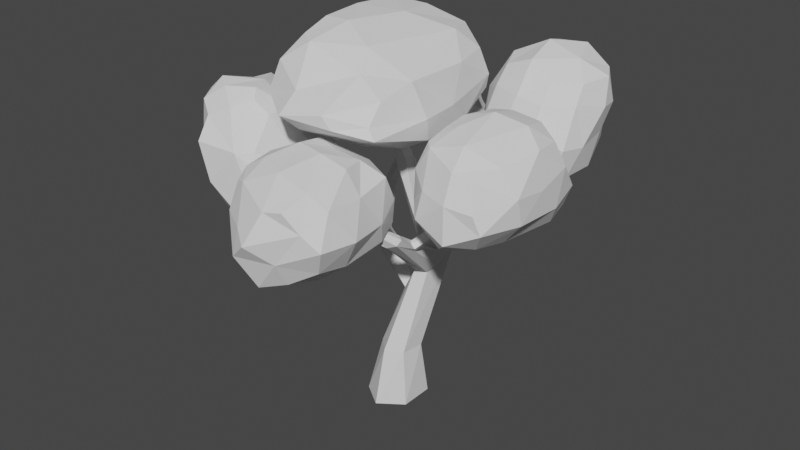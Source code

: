 # Source: Tree_2.blend  (saved by Blender 2.83.20; exported with 4.5.12 LTS)
import bpy
from mathutils import Matrix  # noqa: F401  (used for matrix-valued properties, if any)

bpy.ops.wm.read_factory_settings(use_empty=True)
scene = bpy.context.scene
scene.name = 'Scene'

# ---- collections
col_collection = bpy.data.collections.new('Collection'); scene.collection.children.link(col_collection)

# ---- world
world_world = bpy.data.worlds.new('World'); scene.world = world_world
world_world.use_nodes = True; world_world.node_tree.nodes.clear()
_N = world_world.node_tree.nodes; _L = world_world.node_tree.links
n0 = _N.new('ShaderNodeOutputWorld'); n0.name = 'World Output'; n0.location = (300, 300)
n1 = _N.new('ShaderNodeBackground'); n1.name = 'Background'; n1.location = (10, 300)
n1.inputs[0].default_value = (0.05088, 0.05088, 0.05088, 1.0)
_L.new(n1.outputs[0], n0.inputs[0])
n0.is_active_output = True
world_world.color = (0.05088, 0.05088, 0.05088)
world_world.use_sun_shadow = False
world_world.sun_shadow_jitter_overblur = 0.0

# ---- meshes
me_tree = bpy.data.meshes.new('Tree')
me_tree.from_pydata([(1.321e-08, 0.4424, 0.0), (-0.3831, 0.2212, 0.0), (-0.3831, -0.2212, 0.0), (5.189e-08, -0.4424, 0.0), (0.3831, -0.2212, 0.0), (0.3831, 0.2212, 0.0), (-0.1226, 0.1619, 0.8413), (-0.1731, -0.1306, 0.8413), (0.055, -0.3206, 0.8413), (0.3335, -0.218, 0.8413), (0.384, 0.07447, 0.8413), (0.1559, 0.2644, 0.8413), (0.1904, 0.2151, 2.318), (0.4021, 0.09024, 2.374), (0.5743, 0.1889, 2.344), (0.633, 0.415, 2.29), (0.5169, 0.5232, 2.244), (0.2565, 0.4718, 2.301), (0.09109, -0.1334, 3.669), (0.2137, -0.07708, 3.669), (0.2263, 0.05729, 3.669), (0.1162, 0.1354, 3.669), (-0.006429, 0.07905, 3.669), (-0.019, -0.05532, 3.669), (-0.1886, -0.2286, 4.502), (-0.1811, -0.165, 4.502), (-0.2324, -0.1268, 4.502), (-0.2912, -0.1521, 4.502), (-0.2987, -0.2156, 4.502), (-0.2474, -0.2539, 4.502), (0.3411, -0.01739, 2.062), (0.5169, 0.04504, 2.044), (0.8495, -0.7974, 3.073), (0.7736, -0.8797, 3.063), (0.8314, -0.9917, 2.981), (0.9526, -0.9408, 3.018), (0.9347, -0.8415, 3.053), (0.6244, 0.1217, 2.157), (0.3176, 0.01888, 2.185), (0.7758, -0.9487, 3.001), (0.398, -1.386, 3.513), (0.3747, -1.455, 3.468), (0.4159, -1.501, 3.442), (0.4662, -1.403, 3.538), (0.5126, -1.468, 3.52), (0.4832, -1.518, 3.454), (0.4307, 0.4864, 2.504), (0.549, 0.4208, 2.518), (0.996, 1.315, 3.017), (1.088, 1.308, 2.966), (0.9922, 1.181, 3.065), (1.091, 1.183, 3.019), (0.737, -0.4733, 2.828), (0.8469, -0.5207, 2.757), (0.7143, -0.4098, 2.747), (0.7959, -0.4655, 2.683), (1.206, -0.05462, 3.228), (1.241, -0.1035, 3.213), (1.273, -0.006, 3.165), (1.309, -0.05709, 3.158), (0.0799, 0.4051, 1.7), (0.07224, 0.2569, 1.677), (-0.07603, 0.2612, 1.437), (-0.0101, 0.4035, 1.425), (-0.7034, 0.3233, 2.237), (-0.5392, 0.3912, 2.269), (-0.4988, 0.2556, 2.318), (-0.6719, 0.2447, 2.315), (-0.04553, 0.1798, 1.568), (-0.5927, 0.2172, 2.361), (-0.6171, 0.3878, 2.227), (0.1035, 0.4527, 1.535), (-0.7461, 0.6639, 2.789), (-0.6902, 0.6398, 2.819), (-0.706, 0.532, 2.855), (-0.7764, 0.5161, 2.876), (-0.8406, 0.5513, 2.848), (-0.8267, 0.6476, 2.799), (0.4289, 0.555, 2.38), (0.9638, 1.253, 3.053), (1.117, 1.247, 2.974), (0.6534, 0.4102, 2.385), (1.204, 1.566, 3.75), (1.256, 1.629, 3.751), (1.222, 1.51, 3.738), (1.306, 1.614, 3.745), (1.329, 1.554, 3.739), (1.279, 1.487, 3.729), (-0.7229, 1.049, 3.495), (-0.6875, 1.056, 3.502), (-0.6553, 1.005, 3.515), (-0.6769, 0.9761, 3.535), (-0.7189, 0.9706, 3.531), (-0.7502, 1.016, 3.51), (0.7901, -0.521, 2.806), (1.286, -0.0958, 3.178), (1.226, -0.006981, 3.207), (0.7595, -0.3988, 2.704), (1.531, 0.002974, 3.608), (1.56, 0.0001902, 3.586), (1.537, 0.06173, 3.595), (1.569, 0.0561, 3.576), (1.573, 0.02819, 3.573), (1.523, 0.03379, 3.614), (-0.5483, 0.1009, 2.252), (-0.6274, 0.128, 2.199), (-1.054, -0.4407, 2.737), (-1.081, -0.4791, 2.677), (-0.9657, -0.5046, 2.761), (-0.9867, -0.5457, 2.68), (-0.5325, 0.1409, 2.317), (-1.001, -0.4567, 2.762), (-0.6801, 0.184, 2.22), (-1.051, -0.5291, 2.659), (-1.303, -0.9215, 3.355), (-1.266, -0.9484, 3.348), (-1.299, -0.8882, 3.371), (-1.233, -0.9369, 3.361), (-1.225, -0.8976, 3.374), (-1.273, -0.8709, 3.39), (-0.5943, -0.5002, 4.148), (-0.3443, -1.601, 4.631), (-1.307, -0.3949, 4.835), (-0.472, -1.208, 4.296), (-0.9835, -0.99, 4.438), (-0.9958, -1.214, 4.688), (-1.119, -0.4838, 4.452), (-0.3344, -1.344, 4.865), (-0.4847, -0.3729, 5.428), (-1.17, -0.3106, 5.156), (-0.5821, -0.9084, 5.287), (-0.8505, -0.7532, 5.304), (-0.904, -0.3644, 5.409), (-0.9554, -1.065, 5.043), (-0.7309, 0.1992, 4.189), (-1.398, 0.3451, 4.929), (-0.4137, 1.316, 4.787), (-1.204, 0.2403, 4.514), (-1.089, 0.9991, 4.939), (-0.7457, 1.247, 4.573), (-0.2071, 0.3237, 5.412), (-0.44, 1.176, 5.074), (-1.207, 0.2792, 5.208), (-0.3614, 0.8744, 5.352), (-0.8359, 0.7281, 5.412), (-1.021, 0.8505, 5.204), (-0.8933, 0.1446, 5.445), (-0.0485, -0.5498, 3.937), (0.9458, -0.4086, 4.209), (0.4027, -1.455, 4.562), (0.5279, -0.4139, 4.0), (0.5221, -1.193, 4.412), (0.9173, -1.255, 4.476), (0.06047, -1.298, 4.406), (0.07567, -0.5871, 5.259), (0.2897, -1.496, 4.732), (1.004, -0.4857, 4.515), (0.2949, -0.9033, 5.046), (0.7649, -1.01, 4.847), (0.7969, -1.228, 4.613), (0.7815, -0.5189, 4.944), (-0.09336, 0.2563, 4.056), (-0.01738, 1.385, 4.48), (0.7667, 0.459, 4.184), (-0.04484, 1.009, 4.238), (0.4052, 0.9786, 4.136), (0.62, 1.01, 4.373), (0.5138, 0.5223, 4.012), (0.4631, 0.556, 5.242), (0.873, 0.1024, 4.472), (0.1272, 1.219, 4.899), (0.8439, 0.2677, 4.964), (0.6924, 0.7762, 4.982), (0.8465, 0.7961, 4.66), (0.2528, 0.9603, 5.191), (0.1052, -2.03, 2.899), (-0.04199, -2.57, 3.335), (-0.61, -1.884, 3.359), (0.1741, -2.403, 2.916), (-0.2768, -2.223, 3.061), (-0.3843, -2.311, 3.269), (-0.3628, -1.928, 3.007), (-0.005923, -2.506, 3.688), (-0.2068, -1.909, 4.277), (-0.5883, -1.991, 3.8), (-0.237, -2.227, 4.074), (-0.4274, -2.157, 4.013), (-0.4786, -1.989, 4.115), (-0.4329, -2.297, 3.692), (0.03857, -1.501, 2.858), (-0.682, -1.444, 3.391), (0.02391, -0.7211, 3.676), (-0.421, -1.5, 3.037), (-0.413, -0.8028, 3.423), (-0.4851, -0.9714, 3.563), (-0.1527, -0.7208, 3.327), (-0.02069, -1.562, 4.367), (-0.07732, -0.8674, 3.967), (-0.5821, -1.685, 3.719), (-0.1137, -1.18, 4.272), (-0.4364, -1.23, 4.144), (-0.5099, -1.112, 3.86), (-0.4927, -1.615, 4.172), (0.5256, -1.815, 2.837), (1.162, -1.772, 3.511), (0.5231, -2.429, 3.32), (0.9147, -1.723, 3.105), (0.9069, -2.118, 3.192), (1.075, -2.22, 3.537), (0.5355, -2.261, 3.003), (0.235, -2.089, 4.253), (0.2277, -2.636, 3.559), (1.009, -2.037, 3.954), (0.4104, -2.472, 3.973), (0.6759, -2.416, 4.007), (0.865, -2.321, 3.75), (0.7915, -2.157, 4.174), (0.4772, -1.347, 2.969), (0.3925, -0.6378, 3.492), (1.013, -1.234, 3.462), (0.4402, -0.837, 3.211), (0.7897, -0.8523, 3.261), (0.8656, -0.8922, 3.607), (0.8987, -1.13, 3.155), (0.4695, -1.666, 4.387), (1.01, -1.566, 3.94), (0.3734, -0.8441, 3.981), (0.8579, -1.631, 4.272), (0.7357, -1.311, 4.237), (0.9521, -1.112, 4.002), (0.3278, -1.342, 4.292), (1.489, -0.2517, 3.152), (1.335, -1.014, 3.529), (0.9254, -0.1379, 3.715), (1.403, -0.7567, 3.131), (1.102, -0.5244, 3.344), (1.012, -0.7088, 3.586), (1.072, -0.2099, 3.339), (1.4, -0.9598, 3.885), (1.423, -0.3745, 4.494), (0.984, -0.1838, 4.087), (1.269, -0.7143, 4.307), (1.105, -0.5564, 4.297), (1.138, -0.2748, 4.393), (1.017, -0.6943, 3.973), (1.482, 0.2206, 3.156), (0.9504, 0.3183, 3.786), (1.773, 0.8003, 3.84), (1.118, 0.2892, 3.377), (1.305, 0.8226, 3.614), (1.239, 0.6609, 3.841), (1.529, 0.8588, 3.418), (1.7, -0.05581, 4.624), (1.701, 0.6505, 4.134), (1.032, 0.1822, 4.135), (1.675, 0.318, 4.515), (1.323, 0.3505, 4.446), (1.233, 0.519, 4.135), (1.189, -0.02653, 4.463), (1.851, -0.4102, 3.054), (2.582, -0.5257, 3.584), (1.912, -1.139, 3.397), (2.279, -0.4626, 3.265), (2.178, -0.8522, 3.313), (2.397, -1.033, 3.614), (1.725, -0.9991, 3.247), (1.789, -0.6765, 4.437), (1.874, -1.101, 3.874), (2.584, -0.6076, 3.952), (1.858, -0.9538, 4.227), (2.262, -0.9312, 4.17), (2.294, -1.062, 3.851), (2.35, -0.6538, 4.294), (1.951, 0.1271, 3.183), (2.082, 0.7654, 3.615), (2.606, 0.1015, 3.561), (2.059, 0.6933, 3.3), (2.395, 0.5267, 3.381), (2.539, 0.4975, 3.683), (2.424, 0.2427, 3.273), (2.21, -0.03527, 4.558), (2.62, -0.2052, 3.916), (2.112, 0.6078, 4.08), (2.519, -0.1853, 4.383), (2.454, 0.1905, 4.343), (2.616, 0.2219, 4.053), (2.131, 0.3055, 4.477), (1.149, 1.015, 4.364), (1.111, 1.709, 4.917), (0.3687, 1.37, 4.231), (1.176, 1.258, 4.785), (0.7392, 1.287, 4.635), (0.6196, 1.558, 4.709), (0.6833, 1.151, 4.379), (1.05, 1.985, 4.83), (0.7232, 2.183, 3.978), (0.3061, 1.648, 4.066), (0.7108, 2.15, 4.329), (0.5395, 2.0, 4.291), (0.4724, 1.988, 4.03), (0.5812, 1.83, 4.58), (1.076, 0.8942, 4.035), (0.3711, 1.24, 3.806), (1.058, 1.252, 3.103), (0.6121, 1.008, 3.97), (0.6944, 1.047, 3.365), (0.5528, 1.217, 3.417), (0.9611, 0.9688, 3.338), (0.893, 2.161, 3.55), (0.9777, 1.466, 3.141), (0.349, 1.548, 3.741), (0.8566, 1.824, 3.209), (0.4151, 1.786, 3.388), (0.4331, 1.509, 3.416), (0.4544, 1.898, 3.711), (1.589, 0.9842, 4.322), (2.107, 1.705, 4.195), (1.665, 1.67, 4.772), (1.924, 1.306, 4.302), (1.899, 1.461, 4.53), (2.027, 1.85, 4.552), (1.58, 1.18, 4.586), (1.137, 2.386, 4.126), (1.452, 2.107, 4.828), (2.034, 1.989, 4.167), (1.372, 2.297, 4.347), (1.732, 2.304, 4.365), (1.846, 2.102, 4.571), (1.71, 2.333, 4.039), (1.556, 0.8294, 3.957), (1.493, 1.095, 3.198), (2.057, 1.334, 3.75), (1.537, 0.9053, 3.464), (1.854, 1.019, 3.47), (1.927, 1.182, 3.355), (1.96, 1.031, 3.778), (1.503, 2.091, 3.405), (1.968, 1.837, 3.788), (1.34, 1.6, 2.962), (1.819, 2.073, 3.589), (1.718, 1.926, 3.269), (1.953, 1.64, 3.357), (1.406, 1.845, 3.154), (-0.2615, 1.742, 4.003), (0.1827, 1.282, 3.471), (-0.3474, 1.96, 3.411), (0.1808, 1.535, 3.732), (0.02549, 1.803, 3.602), (0.02577, 1.582, 3.298), (-0.255, 1.947, 3.691), (-0.1869, 1.154, 3.257), (-0.9726, 1.327, 3.133), (-0.7366, 1.836, 3.259), (-0.6586, 1.329, 3.088), (-0.6936, 1.528, 3.091), (-0.9264, 1.654, 3.146), (-0.3642, 1.554, 3.139), (-0.5234, 1.872, 4.23), (-0.6512, 2.137, 3.623), (-1.365, 1.693, 4.12), (-0.5303, 2.082, 3.93), (-0.9685, 2.101, 3.997), (-1.049, 2.02, 3.854), (-0.9747, 2.01, 4.251), (-1.333, 1.35, 3.358), (-1.467, 1.696, 3.783), (-0.9306, 1.932, 3.372), (-1.606, 1.574, 3.517), (-1.378, 1.816, 3.376), (-1.204, 1.947, 3.542), (-1.105, 1.668, 3.194), (-0.271, 1.489, 4.217), (-0.6542, 0.8535, 4.2), (0.08216, 1.038, 3.723), (-0.4787, 1.163, 4.283), (-0.1614, 1.037, 4.056), (-0.3162, 0.7534, 3.961), (0.181, 1.32, 3.895), (-0.8766, 0.996, 3.268), (-0.07132, 0.8922, 3.513), (-0.7544, 0.7148, 3.973), (-0.6601, 0.8866, 3.383), (-0.6207, 0.668, 3.581), (-0.3934, 0.7094, 3.752), (-0.8673, 0.701, 3.616), (-0.7311, 1.598, 4.337), (-1.406, 1.573, 4.331), (-0.9836, 1.099, 4.384), (-1.125, 1.624, 4.386), (-1.137, 1.4, 4.492), (-1.288, 1.197, 4.369), (-0.9097, 1.308, 4.487), (-1.411, 0.9978, 3.61), (-0.9623, 0.8925, 4.111), (-1.607, 1.303, 4.052), (-1.226, 0.7802, 3.788), (-1.456, 0.9266, 3.892), (-1.326, 0.9561, 4.126), (-1.589, 1.188, 3.735), (-1.804, -1.541, 3.558), (-1.148, -1.685, 3.996), (-1.924, -1.514, 4.477), (-1.561, -1.765, 3.534), (-1.711, -1.785, 4.051), (-1.679, -1.637, 4.359), (-1.962, -1.535, 3.995), (-0.9961, -1.5, 3.959), (-1.049, -0.9249, 4.395), (-1.665, -1.375, 4.656), (-0.9938, -1.243, 4.368), (-1.187, -1.304, 4.544), (-1.305, -1.179, 4.647), (-1.355, -1.542, 4.486), (-2.031, -1.226, 3.433), (-2.142, -1.247, 4.493), (-2.052, -0.5019, 3.886), (-2.277, -1.14, 3.844), (-2.287, -0.7918, 4.198), (-2.169, -0.8492, 4.354), (-2.275, -0.7211, 3.901), (-1.222, -0.4926, 4.235), (-1.931, -0.4864, 4.116), (-1.874, -1.251, 4.705), (-1.639, -0.3599, 4.318), (-1.692, -0.6442, 4.599), (-1.904, -0.7645, 4.531), (-1.451, -0.9328, 4.648), (-1.566, -1.545, 3.126), (-1.048, -0.7872, 2.704), (-0.8865, -1.558, 3.15), (-1.366, -1.092, 2.804), (-1.075, -1.309, 2.856), (-0.7818, -1.06, 2.796), (-1.246, -1.66, 3.176), (-0.7941, -0.8291, 3.954), (-0.6911, -1.391, 3.441), (-0.8148, -0.6662, 2.884), (-0.699, -0.9468, 3.684), (-0.5522, -0.8563, 3.269), (-0.6361, -1.042, 3.043), (-0.6531, -0.6117, 3.318), (-1.761, -1.206, 3.15), (-2.006, -0.4116, 3.415), (-1.46, -0.5213, 2.771), (-2.017, -0.8484, 3.335), (-1.83, -0.5304, 2.938), (-1.617, -0.2988, 2.971), (-1.71, -0.7105, 2.809), (-1.057, -0.1672, 3.707), (-1.109, -0.5047, 2.919), (-1.641, -0.2399, 3.388), (-0.8997, -0.2452, 3.283), (-1.155, -0.0973, 3.338), (-1.265, -0.1502, 3.054), (-1.38, -0.105, 3.709)], [], [(3, 8, 2), (1, 6, 0), (0, 11, 5), (4, 9, 3), (2, 7, 1), (5, 10, 4), (62, 11, 6), (10, 15, 9), (8, 30, 7), (16, 10, 71), (15, 14, 37), (12, 61, 30), (46, 79, 78), (20, 13, 14), (23, 22, 46), (14, 47, 20), (13, 18, 12), (12, 23, 17), (21, 26, 20), (25, 18, 19), (24, 23, 18), (22, 27, 21), (26, 19, 20), (23, 28, 22), (45, 39, 34), (31, 34, 30), (33, 52, 54), (97, 55, 37), (34, 38, 30), (55, 53, 35), (39, 13, 38), (39, 41, 33), (32, 43, 36), (43, 35, 36), (33, 40, 32), (44, 34, 35), (51, 87, 50), (46, 21, 47), (16, 49, 15), (47, 50, 46), (49, 81, 15), (59, 102, 95), (32, 53, 94), (53, 95, 94), (52, 56, 54), (56, 97, 54), (58, 53, 55), (75, 67, 69), (12, 60, 61), (105, 112, 64), (110, 104, 66), (60, 66, 61), (63, 70, 71), (93, 72, 77), (69, 111, 110), (70, 60, 71), (64, 72, 70), (72, 65, 70), (74, 69, 66), (67, 77, 64), (65, 74, 66), (48, 78, 79), (51, 81, 80), (84, 48, 79), (49, 85, 80), (80, 86, 51), (87, 79, 50), (82, 49, 48), (92, 77, 76), (73, 90, 74), (74, 91, 75), (75, 92, 76), (88, 73, 72), (57, 94, 95), (58, 97, 96), (57, 98, 56), (98, 96, 56), (95, 99, 57), (96, 100, 58), (100, 59, 58), (109, 117, 113), (105, 68, 104), (104, 109, 105), (67, 106, 69), (105, 113, 112), (111, 104, 110), (107, 112, 113), (115, 106, 107), (116, 108, 111), (108, 118, 109), (113, 115, 107), (114, 111, 106), (155, 121, 149), (169, 148, 163), (140, 154, 168), (129, 135, 122), (136, 170, 162), (120, 124, 126), (125, 123, 121), (126, 125, 122), (130, 133, 127), (128, 131, 130), (129, 131, 132), (137, 139, 134), (138, 137, 135), (139, 138, 136), (140, 144, 146), (145, 143, 141), (142, 144, 145), (147, 151, 153), (148, 151, 150), (149, 151, 152), (157, 160, 154), (155, 158, 157), (156, 158, 159), (164, 167, 161), (166, 164, 162), (167, 166, 163), (168, 172, 174), (173, 171, 169), (170, 172, 173), (134, 126, 137), (137, 122, 135), (127, 125, 121), (133, 122, 125), (128, 146, 132), (146, 129, 132), (141, 138, 145), (145, 135, 142), (134, 164, 161), (164, 136, 162), (140, 174, 143), (174, 141, 143), (163, 173, 169), (166, 170, 173), (161, 150, 147), (150, 163, 148), (168, 160, 171), (160, 169, 171), (149, 159, 155), (152, 156, 159), (147, 123, 120), (153, 121, 123), (154, 130, 157), (157, 127, 155), (161, 120, 134), (211, 176, 205), (225, 204, 219), (196, 210, 224), (177, 198, 190), (191, 226, 218), (175, 179, 181), (176, 179, 178), (181, 180, 177), (185, 188, 182), (187, 185, 183), (184, 186, 187), (192, 195, 189), (190, 193, 192), (195, 194, 191), (196, 200, 202), (197, 200, 199), (202, 201, 198), (203, 207, 209), (204, 207, 206), (205, 207, 208), (213, 216, 210), (215, 213, 211), (216, 215, 212), (220, 223, 217), (218, 221, 220), (219, 221, 222), (224, 228, 230), (225, 228, 227), (226, 228, 229), (189, 181, 192), (192, 177, 190), (176, 188, 180), (188, 177, 180), (183, 202, 187), (187, 198, 184), (197, 194, 201), (201, 190, 198), (189, 220, 217), (195, 218, 220), (196, 230, 199), (199, 226, 197), (219, 229, 225), (222, 226, 229), (217, 206, 203), (206, 219, 204), (224, 216, 227), (227, 212, 225), (205, 215, 211), (208, 212, 215), (175, 209, 178), (178, 205, 176), (210, 185, 213), (213, 182, 211), (189, 203, 175), (267, 232, 261), (281, 260, 275), (252, 266, 280), (233, 254, 246), (247, 282, 274), (231, 235, 237), (232, 235, 234), (237, 236, 233), (241, 244, 238), (239, 242, 241), (240, 242, 243), (248, 251, 245), (250, 248, 246), (247, 249, 250), (252, 256, 258), (253, 256, 255), (254, 256, 257), (259, 263, 265), (260, 263, 262), (261, 263, 264), (269, 272, 266), (267, 270, 269), (268, 270, 271), (276, 279, 273), (274, 277, 276), (279, 278, 275), (280, 284, 286), (285, 283, 281), (282, 284, 285), (245, 237, 248), (248, 233, 246), (238, 236, 232), (244, 233, 236), (239, 258, 243), (258, 240, 243), (253, 250, 257), (257, 246, 254), (245, 276, 273), (251, 274, 276), (252, 286, 255), (286, 253, 255), (275, 285, 281), (278, 282, 285), (273, 262, 259), (262, 275, 260), (280, 272, 283), (283, 268, 281), (267, 264, 271), (264, 268, 271), (259, 234, 231), (265, 232, 234), (266, 241, 269), (269, 238, 267), (273, 231, 245), (323, 288, 317), (337, 316, 331), (308, 322, 336), (296, 302, 289), (303, 338, 330), (287, 291, 293), (288, 291, 290), (293, 292, 289), (297, 300, 294), (295, 298, 297), (296, 298, 299), (304, 307, 301), (302, 305, 304), (307, 306, 303), (308, 312, 314), (313, 311, 309), (310, 312, 313), (318, 321, 315), (316, 319, 318), (317, 319, 320), (325, 328, 322), (327, 325, 323), (324, 326, 327), (332, 335, 329), (330, 333, 332), (335, 334, 331), (336, 340, 342), (341, 339, 337), (338, 340, 341), (301, 293, 304), (304, 289, 302), (294, 292, 288), (300, 289, 292), (295, 314, 299), (314, 296, 299), (309, 306, 313), (313, 302, 310), (301, 332, 329), (307, 330, 332), (308, 342, 311), (342, 309, 311), (331, 341, 337), (341, 330, 338), (315, 335, 318), (318, 331, 316), (336, 328, 339), (328, 337, 339), (317, 327, 323), (320, 324, 327), (287, 321, 290), (290, 317, 288), (322, 297, 325), (325, 294, 323), (301, 315, 287), (379, 344, 373), (393, 372, 387), (364, 378, 392), (352, 358, 345), (359, 394, 386), (343, 347, 349), (348, 346, 344), (345, 347, 348), (353, 356, 350), (351, 354, 353), (352, 354, 355), (357, 361, 363), (358, 361, 360), (363, 362, 359), (364, 368, 370), (365, 368, 367), (370, 369, 366), (371, 375, 377), (372, 375, 374), (373, 375, 376), (381, 384, 378), (383, 381, 379), (380, 382, 383), (388, 391, 385), (386, 389, 388), (387, 389, 390), (392, 396, 398), (397, 395, 393), (394, 396, 397), (343, 360, 357), (349, 358, 360), (350, 348, 344), (356, 345, 348), (351, 370, 355), (355, 366, 352), (365, 362, 369), (362, 366, 369), (385, 363, 388), (388, 359, 386), (364, 398, 367), (398, 365, 367), (387, 397, 393), (390, 394, 397), (385, 374, 371), (374, 387, 372), (392, 384, 395), (395, 380, 393), (379, 376, 383), (376, 380, 383), (343, 377, 346), (377, 344, 346), (378, 353, 381), (381, 350, 379), (357, 371, 343), (435, 400, 429), (449, 428, 443), (420, 434, 448), (401, 422, 414), (415, 450, 442), (399, 403, 405), (400, 403, 402), (405, 404, 401), (409, 412, 406), (411, 409, 407), (412, 411, 408), (416, 419, 413), (414, 417, 416), (419, 418, 415), (420, 424, 426), (425, 423, 421), (426, 425, 422), (427, 431, 433), (428, 431, 430), (429, 431, 432), (437, 440, 434), (435, 438, 437), (436, 438, 439), (444, 447, 441), (442, 445, 444), (443, 445, 446), (448, 452, 454), (453, 451, 449), (450, 452, 453), (413, 405, 416), (405, 414, 416), (400, 412, 404), (404, 408, 401), (407, 426, 411), (426, 408, 411), (421, 418, 425), (425, 414, 422), (413, 444, 441), (419, 442, 444), (420, 454, 423), (454, 421, 423), (443, 453, 449), (446, 450, 453), (441, 430, 427), (430, 443, 428), (448, 440, 451), (451, 436, 449), (429, 439, 435), (432, 436, 439), (427, 402, 399), (402, 429, 400), (434, 409, 437), (437, 406, 435), (441, 399, 413), (3, 9, 8), (1, 7, 6), (0, 6, 11), (4, 10, 9), (2, 8, 7), (5, 11, 10), (62, 63, 11), (10, 16, 15), (8, 31, 30), (10, 11, 63), (71, 60, 16), (60, 17, 16), (10, 63, 71), (8, 9, 31), (9, 15, 31), (31, 15, 37), (6, 7, 62), (7, 30, 68), (38, 13, 12), (7, 68, 62), (30, 38, 12), (68, 30, 61), (46, 50, 79), (20, 19, 13), (16, 17, 78), (17, 23, 46), (78, 17, 46), (14, 15, 81), (81, 47, 14), (47, 21, 20), (13, 19, 18), (12, 18, 23), (21, 27, 26), (25, 24, 18), (24, 29, 23), (22, 28, 27), (26, 25, 19), (23, 29, 28), (45, 42, 39), (31, 35, 34), (14, 13, 54), (13, 33, 54), (33, 32, 52), (37, 14, 97), (14, 54, 97), (34, 39, 38), (53, 36, 35), (35, 31, 55), (31, 37, 55), (39, 33, 13), (39, 42, 41), (32, 40, 43), (43, 44, 35), (33, 41, 40), (44, 45, 34), (51, 86, 87), (46, 22, 21), (16, 48, 49), (47, 51, 50), (49, 80, 81), (59, 101, 102), (94, 52, 32), (32, 36, 53), (53, 59, 95), (52, 57, 56), (56, 96, 97), (58, 59, 53), (75, 76, 67), (12, 17, 60), (63, 62, 64), (62, 105, 64), (112, 67, 64), (68, 61, 104), (61, 66, 104), (66, 69, 110), (60, 65, 66), (63, 64, 70), (93, 88, 72), (69, 106, 111), (70, 65, 60), (64, 77, 72), (72, 73, 65), (74, 75, 69), (67, 76, 77), (65, 73, 74), (48, 16, 78), (51, 47, 81), (84, 82, 48), (49, 83, 85), (80, 85, 86), (87, 84, 79), (82, 83, 49), (92, 93, 77), (73, 89, 90), (74, 90, 91), (75, 91, 92), (88, 89, 73), (57, 52, 94), (58, 55, 97), (57, 99, 98), (98, 103, 96), (95, 102, 99), (96, 103, 100), (100, 101, 59), (109, 118, 117), (105, 62, 68), (104, 108, 109), (67, 107, 106), (105, 109, 113), (111, 108, 104), (107, 67, 112), (115, 114, 106), (116, 119, 108), (108, 119, 118), (113, 117, 115), (114, 116, 111), (155, 127, 121), (169, 156, 148), (140, 128, 154), (129, 142, 135), (136, 141, 170), (120, 123, 124), (125, 124, 123), (126, 124, 125), (130, 131, 133), (128, 132, 131), (129, 133, 131), (137, 138, 139), (140, 143, 144), (145, 144, 143), (142, 146, 144), (147, 150, 151), (148, 152, 151), (149, 153, 151), (157, 158, 160), (155, 159, 158), (156, 160, 158), (164, 165, 167), (166, 165, 164), (167, 165, 166), (168, 171, 172), (173, 172, 171), (170, 174, 172), (134, 120, 126), (137, 126, 122), (127, 133, 125), (133, 129, 122), (128, 140, 146), (146, 142, 129), (141, 136, 138), (145, 138, 135), (134, 139, 164), (164, 139, 136), (140, 168, 174), (174, 170, 141), (163, 166, 173), (166, 162, 170), (161, 167, 150), (150, 167, 163), (168, 154, 160), (160, 156, 169), (149, 152, 159), (152, 148, 156), (147, 153, 123), (153, 149, 121), (154, 128, 130), (157, 130, 127), (161, 147, 120), (211, 182, 176), (225, 212, 204), (196, 183, 210), (177, 184, 198), (191, 197, 226), (175, 178, 179), (176, 180, 179), (181, 179, 180), (185, 186, 188), (187, 186, 185), (184, 188, 186), (192, 193, 195), (190, 194, 193), (195, 193, 194), (196, 199, 200), (197, 201, 200), (202, 200, 201), (203, 206, 207), (204, 208, 207), (205, 209, 207), (213, 214, 216), (215, 214, 213), (216, 214, 215), (220, 221, 223), (218, 222, 221), (219, 223, 221), (224, 227, 228), (225, 229, 228), (226, 230, 228), (189, 175, 181), (192, 181, 177), (176, 182, 188), (188, 184, 177), (183, 196, 202), (187, 202, 198), (197, 191, 194), (201, 194, 190), (189, 195, 220), (195, 191, 218), (196, 224, 230), (199, 230, 226), (219, 222, 229), (222, 218, 226), (217, 223, 206), (206, 223, 219), (224, 210, 216), (227, 216, 212), (205, 208, 215), (208, 204, 212), (175, 203, 209), (178, 209, 205), (210, 183, 185), (213, 185, 182), (189, 217, 203), (267, 238, 232), (281, 268, 260), (252, 239, 266), (233, 240, 254), (247, 253, 282), (231, 234, 235), (232, 236, 235), (237, 235, 236), (241, 242, 244), (239, 243, 242), (240, 244, 242), (248, 249, 251), (250, 249, 248), (247, 251, 249), (252, 255, 256), (253, 257, 256), (254, 258, 256), (259, 262, 263), (260, 264, 263), (261, 265, 263), (269, 270, 272), (267, 271, 270), (268, 272, 270), (276, 277, 279), (274, 278, 277), (279, 277, 278), (280, 283, 284), (285, 284, 283), (282, 286, 284), (245, 231, 237), (248, 237, 233), (238, 244, 236), (244, 240, 233), (239, 252, 258), (258, 254, 240), (253, 247, 250), (257, 250, 246), (245, 251, 276), (251, 247, 274), (252, 280, 286), (286, 282, 253), (275, 278, 285), (278, 274, 282), (273, 279, 262), (262, 279, 275), (280, 266, 272), (283, 272, 268), (267, 261, 264), (264, 260, 268), (259, 265, 234), (265, 261, 232), (266, 239, 241), (269, 241, 238), (273, 259, 231), (323, 294, 288), (337, 324, 316), (308, 295, 322), (296, 310, 302), (303, 309, 338), (287, 290, 291), (288, 292, 291), (293, 291, 292), (297, 298, 300), (295, 299, 298), (296, 300, 298), (304, 305, 307), (302, 306, 305), (307, 305, 306), (308, 311, 312), (313, 312, 311), (310, 314, 312), (318, 319, 321), (316, 320, 319), (317, 321, 319), (325, 326, 328), (327, 326, 325), (324, 328, 326), (332, 333, 335), (330, 334, 333), (335, 333, 334), (336, 339, 340), (341, 340, 339), (338, 342, 340), (301, 287, 293), (304, 293, 289), (294, 300, 292), (300, 296, 289), (295, 308, 314), (314, 310, 296), (309, 303, 306), (313, 306, 302), (301, 307, 332), (307, 303, 330), (308, 336, 342), (342, 338, 309), (331, 334, 341), (341, 334, 330), (315, 329, 335), (318, 335, 331), (336, 322, 328), (328, 324, 337), (317, 320, 327), (320, 316, 324), (287, 315, 321), (290, 321, 317), (322, 295, 297), (325, 297, 294), (301, 329, 315), (379, 350, 344), (393, 380, 372), (364, 351, 378), (352, 366, 358), (359, 365, 394), (343, 346, 347), (348, 347, 346), (345, 349, 347), (353, 354, 356), (351, 355, 354), (352, 356, 354), (357, 360, 361), (358, 362, 361), (363, 361, 362), (364, 367, 368), (365, 369, 368), (370, 368, 369), (371, 374, 375), (372, 376, 375), (373, 377, 375), (381, 382, 384), (383, 382, 381), (380, 384, 382), (388, 389, 391), (386, 390, 389), (387, 391, 389), (392, 395, 396), (397, 396, 395), (394, 398, 396), (343, 349, 360), (349, 345, 358), (350, 356, 348), (356, 352, 345), (351, 364, 370), (355, 370, 366), (365, 359, 362), (362, 358, 366), (385, 357, 363), (388, 363, 359), (364, 392, 398), (398, 394, 365), (387, 390, 397), (390, 386, 394), (385, 391, 374), (374, 391, 387), (392, 378, 384), (395, 384, 380), (379, 373, 376), (376, 372, 380), (343, 371, 377), (377, 373, 344), (378, 351, 353), (381, 353, 350), (357, 385, 371), (435, 406, 400), (449, 436, 428), (420, 407, 434), (401, 408, 422), (415, 421, 450), (399, 402, 403), (400, 404, 403), (405, 403, 404), (409, 410, 412), (411, 410, 409), (412, 410, 411), (416, 417, 419), (414, 418, 417), (419, 417, 418), (420, 423, 424), (425, 424, 423), (426, 424, 425), (427, 430, 431), (428, 432, 431), (429, 433, 431), (437, 438, 440), (435, 439, 438), (436, 440, 438), (444, 445, 447), (442, 446, 445), (443, 447, 445), (448, 451, 452), (453, 452, 451), (450, 454, 452), (413, 399, 405), (405, 401, 414), (400, 406, 412), (404, 412, 408), (407, 420, 426), (426, 422, 408), (421, 415, 418), (425, 418, 414), (413, 419, 444), (419, 415, 442), (420, 448, 454), (454, 450, 421), (443, 446, 453), (446, 442, 450), (441, 447, 430), (430, 447, 443), (448, 434, 440), (451, 440, 436), (429, 432, 439), (432, 428, 436), (427, 433, 402), (402, 433, 429), (434, 407, 409), (437, 409, 406), (441, 427, 399)])
_uv = me_tree.uv_layers.new(name='UVMap')
_uv.uv.foreach_set('vector', [0.03506, 0.7084, 0.03591, 0.7129, 0.03744, 0.708, 0.02615, 0.711, 0.02882, 0.7157, 0.02837, 0.7102, 0.02837, 0.7102, 0.03076, 0.7151, 0.0306, 0.7097, 0.03279, 0.7091, 0.03434, 0.7136, 0.03506, 0.7084, 0.02403, 0.7123, 0.02712, 0.7163, 0.02615, 0.711, 0.0306, 0.7097, 0.03271, 0.7144, 0.03279, 0.7091, 0.03022, 0.7189, 0.03076, 0.7151, 0.02882, 0.7157, 0.03271, 0.7144, 0.03506, 0.7225, 0.03434, 0.7136, 0.02581, 0.7174, 0.02975, 0.7233, 0.02712, 0.7163, 0.03426, 0.7225, 0.03271, 0.7144, 0.03162, 0.7194, 0.03506, 0.7225, 0.03633, 0.7226, 0.03632, 0.7214, 0.03181, 0.7241, 0.03069, 0.7203, 0.02975, 0.7233, 0.04173, 0.6937, 0.04253, 0.7027, 0.04289, 0.6934, 0.03267, 0.7322, 0.03063, 0.725, 0.02948, 0.725, 0.03491, 0.7317, 0.03558, 0.7313, 0.03463, 0.7238, 0.03633, 0.7226, 0.03515, 0.7238, 0.03691, 0.7306, 0.03063, 0.725, 0.03418, 0.7319, 0.03181, 0.7241, 0.03181, 0.7241, 0.03491, 0.7317, 0.0331, 0.7233, 0.03619, 0.7308, 0.03744, 0.7361, 0.03691, 0.7306, 0.03581, 0.7367, 0.03418, 0.7319, 0.03341, 0.732, 0.03617, 0.7366, 0.03491, 0.7317, 0.03418, 0.7319, 0.03558, 0.7313, 0.03716, 0.7363, 0.03619, 0.7308, 0.03554, 0.7369, 0.03341, 0.732, 0.03267, 0.7322, 0.03491, 0.7317, 0.03686, 0.7365, 0.03558, 0.7313, 0.02063, 0.732, 0.02067, 0.7248, 0.02008, 0.725, 0.0165, 0.7132, 0.02008, 0.725, 0.01801, 0.7129, 0.02152, 0.7245, 0.02217, 0.7205, 0.02198, 0.7196, 0.0165, 0.7204, 0.01715, 0.7206, 0.01521, 0.7139, 0.02008, 0.725, 0.01906, 0.7131, 0.01801, 0.7129, 0.01715, 0.7206, 0.01716, 0.7215, 0.01897, 0.7249, 0.02067, 0.7248, 0.02059, 0.7136, 0.01906, 0.7131, 0.02067, 0.7248, 0.02171, 0.732, 0.02152, 0.7245, 0.01742, 0.7249, 0.01908, 0.732, 0.01818, 0.7248, 0.01908, 0.732, 0.01897, 0.7249, 0.01818, 0.7248, 0.02152, 0.7245, 0.02231, 0.7317, 0.02227, 0.7237, 0.01988, 0.732, 0.02008, 0.725, 0.01897, 0.7249, 0.04101, 0.7027, 0.0424, 0.709, 0.04189, 0.7026, 0.03463, 0.7238, 0.03619, 0.7308, 0.03515, 0.7238, 0.03711, 0.6937, 0.03991, 0.7032, 0.03858, 0.6934, 0.04071, 0.6939, 0.04189, 0.7026, 0.04173, 0.6937, 0.03991, 0.7032, 0.03935, 0.6938, 0.03858, 0.6934, 0.01888, 0.7079, 0.01465, 0.7085, 0.01906, 0.7083, 0.01742, 0.7249, 0.01716, 0.7215, 0.01665, 0.7218, 0.02579, 0.7077, 0.01906, 0.7083, 0.0259, 0.7084, 0.02588, 0.709, 0.01911, 0.7093, 0.02613, 0.7099, 0.01874, 0.7064, 0.02578, 0.706, 0.02577, 0.7055, 0.01881, 0.7074, 0.02579, 0.7077, 0.02613, 0.7067, 0.0403, 0.7275, 0.03917, 0.7226, 0.03846, 0.7229, 0.03181, 0.7241, 0.03154, 0.7203, 0.03069, 0.7203, 0.0382, 0.7213, 0.03873, 0.7218, 0.03998, 0.722, 0.04408, 0.721, 0.0444, 0.7205, 0.04294, 0.7211, 0.0419, 0.7137, 0.04294, 0.7211, 0.04305, 0.7137, 0.0397, 0.7126, 0.04076, 0.7215, 0.04103, 0.7126, 0.04312, 0.7332, 0.04233, 0.7269, 0.04169, 0.7271, 0.02786, 0.7427, 0.02722, 0.7334, 0.02681, 0.7427, 0.04076, 0.7215, 0.0419, 0.7137, 0.04103, 0.7126, 0.03998, 0.722, 0.04233, 0.7269, 0.04076, 0.7215, 0.04233, 0.7269, 0.04156, 0.7213, 0.04076, 0.7215, 0.04373, 0.7266, 0.0438, 0.7218, 0.04294, 0.7211, 0.03917, 0.7226, 0.04169, 0.7271, 0.03998, 0.722, 0.04156, 0.7213, 0.04373, 0.7266, 0.04294, 0.7211, 0.03914, 0.7034, 0.03598, 0.6946, 0.03853, 0.7035, 0.04101, 0.7027, 0.03935, 0.6938, 0.0404, 0.703, 0.0399, 0.7095, 0.03914, 0.7034, 0.03853, 0.7035, 0.03991, 0.7032, 0.0415, 0.7097, 0.0404, 0.703, 0.0404, 0.703, 0.04195, 0.7094, 0.04101, 0.7027, 0.0424, 0.709, 0.04253, 0.7027, 0.04189, 0.7026, 0.04038, 0.7096, 0.03991, 0.7032, 0.03914, 0.7034, 0.04265, 0.7333, 0.04169, 0.7271, 0.04087, 0.7273, 0.04287, 0.7269, 0.04418, 0.7331, 0.04373, 0.7266, 0.04373, 0.7266, 0.04448, 0.733, 0.04432, 0.7267, 0.0403, 0.7275, 0.04265, 0.7333, 0.04087, 0.7273, 0.04347, 0.7332, 0.04287, 0.7269, 0.04233, 0.7269, 0.01915, 0.7088, 0.0259, 0.7084, 0.01906, 0.7083, 0.01881, 0.7074, 0.02578, 0.706, 0.01871, 0.7068, 0.01915, 0.7088, 0.0147, 0.7091, 0.01911, 0.7093, 0.0144, 0.7073, 0.01871, 0.7068, 0.01874, 0.7064, 0.01906, 0.7083, 0.01469, 0.7088, 0.01915, 0.7088, 0.01871, 0.7068, 0.01453, 0.7079, 0.01881, 0.7074, 0.01453, 0.7079, 0.01888, 0.7079, 0.01881, 0.7074, 0.02568, 0.7335, 0.0256, 0.7249, 0.02498, 0.7335, 0.0382, 0.7213, 0.03739, 0.714, 0.03736, 0.7213, 0.02604, 0.7427, 0.02568, 0.7335, 0.02497, 0.7428, 0.02285, 0.7428, 0.02361, 0.7335, 0.02186, 0.7426, 0.02497, 0.7428, 0.02498, 0.7335, 0.02408, 0.7428, 0.02722, 0.7334, 0.02604, 0.7427, 0.02681, 0.7427, 0.02437, 0.7336, 0.02408, 0.7428, 0.02498, 0.7335, 0.02519, 0.7249, 0.02361, 0.7335, 0.02437, 0.7336, 0.02696, 0.7248, 0.0266, 0.7333, 0.02722, 0.7334, 0.0266, 0.7333, 0.02605, 0.725, 0.02568, 0.7335, 0.02498, 0.7335, 0.02519, 0.7249, 0.02437, 0.7336, 0.02732, 0.7247, 0.02722, 0.7334, 0.02786, 0.7334, 0.7701, 0.2055, 0.7717, 0.2076, 0.7692, 0.2056, 0.7684, 0.1981, 0.7666, 0.2, 0.7677, 0.1961, 0.7752, 0.1984, 0.7729, 0.2021, 0.7723, 0.1974, 0.7589, 0.2198, 0.7568, 0.2221, 0.7576, 0.2189, 0.7747, 0.1926, 0.7728, 0.1942, 0.7723, 0.1922, 0.7943, 0.2173, 0.7918, 0.2188, 0.7917, 0.2167, 0.7908, 0.2197, 0.7935, 0.2204, 0.7925, 0.2225, 0.7917, 0.2167, 0.7908, 0.2197, 0.79, 0.216, 0.762, 0.2178, 0.7602, 0.2169, 0.7624, 0.2149, 0.7622, 0.2203, 0.7608, 0.2184, 0.762, 0.2178, 0.7589, 0.2198, 0.7608, 0.2184, 0.7604, 0.22, 0.7919, 0.2137, 0.7938, 0.2094, 0.7943, 0.2142, 0.7915, 0.2099, 0.7919, 0.2137, 0.7901, 0.2128, 0.7938, 0.2094, 0.7915, 0.2099, 0.7938, 0.2077, 0.7624, 0.2237, 0.7594, 0.2242, 0.7599, 0.222, 0.7583, 0.2245, 0.7607, 0.2257, 0.7594, 0.227, 0.7583, 0.2221, 0.7594, 0.2242, 0.7583, 0.2245, 0.7802, 0.2127, 0.7783, 0.2091, 0.7803, 0.2091, 0.776, 0.2123, 0.7783, 0.2091, 0.7778, 0.2128, 0.779, 0.2079, 0.7783, 0.2091, 0.7766, 0.2085, 0.7714, 0.2031, 0.7699, 0.201, 0.7729, 0.2021, 0.7701, 0.2055, 0.7693, 0.2029, 0.7714, 0.2031, 0.7679, 0.2006, 0.7693, 0.2029, 0.7683, 0.2038, 0.7789, 0.2191, 0.7772, 0.2164, 0.7798, 0.2159, 0.776, 0.2187, 0.7789, 0.2191, 0.7783, 0.2209, 0.7772, 0.2164, 0.776, 0.2187, 0.776, 0.216, 0.7723, 0.1974, 0.7712, 0.1964, 0.773, 0.1958, 0.7701, 0.1959, 0.7704, 0.198, 0.7684, 0.1981, 0.7728, 0.1942, 0.7712, 0.1964, 0.7701, 0.1959, 0.7943, 0.2142, 0.7917, 0.2167, 0.7919, 0.2137, 0.7919, 0.2137, 0.79, 0.216, 0.7901, 0.2128, 0.7624, 0.2149, 0.7594, 0.2155, 0.7621, 0.2134, 0.7602, 0.2169, 0.7576, 0.2189, 0.7594, 0.2155, 0.7622, 0.2203, 0.7599, 0.222, 0.7604, 0.22, 0.7599, 0.222, 0.7589, 0.2198, 0.7604, 0.22, 0.7594, 0.227, 0.7572, 0.2251, 0.7583, 0.2245, 0.7583, 0.2245, 0.7568, 0.2221, 0.7583, 0.2221, 0.7825, 0.2163, 0.7789, 0.2191, 0.7798, 0.2159, 0.7789, 0.2191, 0.7803, 0.2219, 0.7783, 0.2209, 0.7752, 0.1984, 0.773, 0.1958, 0.7757, 0.1958, 0.773, 0.1958, 0.7754, 0.1939, 0.7757, 0.1958, 0.7677, 0.1961, 0.7701, 0.1959, 0.7684, 0.1981, 0.7697, 0.1942, 0.7728, 0.1942, 0.7701, 0.1959, 0.7798, 0.2159, 0.7778, 0.2128, 0.7802, 0.2127, 0.7778, 0.2128, 0.776, 0.216, 0.776, 0.2123, 0.7723, 0.1974, 0.7699, 0.201, 0.7704, 0.198, 0.7699, 0.201, 0.7684, 0.1981, 0.7704, 0.198, 0.7692, 0.2056, 0.7683, 0.2038, 0.7701, 0.2055, 0.7674, 0.2039, 0.7679, 0.2006, 0.7683, 0.2038, 0.7802, 0.2127, 0.7825, 0.21, 0.7825, 0.2132, 0.7803, 0.2091, 0.7823, 0.2077, 0.7825, 0.21, 0.7729, 0.2021, 0.7751, 0.2045, 0.7714, 0.2031, 0.7714, 0.2031, 0.7727, 0.2063, 0.7701, 0.2055, 0.7798, 0.2159, 0.7825, 0.2132, 0.7825, 0.2163, 0.7862, 0.2187, 0.7866, 0.2202, 0.7844, 0.2188, 0.7847, 0.213, 0.7826, 0.2138, 0.783, 0.211, 0.7896, 0.2135, 0.7879, 0.2155, 0.7874, 0.2137, 0.7968, 0.1952, 0.7976, 0.1968, 0.7958, 0.197, 0.7884, 0.208, 0.7874, 0.2099, 0.7864, 0.2077, 0.7656, 0.2209, 0.7636, 0.2207, 0.7641, 0.2194, 0.7626, 0.2226, 0.7636, 0.2207, 0.7648, 0.2225, 0.7641, 0.2194, 0.7625, 0.2207, 0.7625, 0.2184, 0.8006, 0.1958, 0.7992, 0.1947, 0.8007, 0.1934, 0.7996, 0.1967, 0.8006, 0.1958, 0.8007, 0.1975, 0.7986, 0.196, 0.7998, 0.1959, 0.7996, 0.1967, 0.7647, 0.2178, 0.7665, 0.2149, 0.7665, 0.2187, 0.7632, 0.2164, 0.7654, 0.2152, 0.7647, 0.2178, 0.7665, 0.2149, 0.7648, 0.2148, 0.7664, 0.2134, 0.8007, 0.1993, 0.7983, 0.1993, 0.799, 0.198, 0.7975, 0.2013, 0.7983, 0.1993, 0.7992, 0.2004, 0.799, 0.198, 0.7971, 0.1992, 0.7976, 0.1968, 0.7938, 0.1968, 0.7921, 0.1952, 0.7939, 0.1949, 0.79, 0.1962, 0.7921, 0.1952, 0.7919, 0.1968, 0.7934, 0.1934, 0.7921, 0.1952, 0.7907, 0.1942, 0.7865, 0.2169, 0.7859, 0.2152, 0.7879, 0.2155, 0.7845, 0.2163, 0.7865, 0.2169, 0.7862, 0.2187, 0.7859, 0.2152, 0.7845, 0.2163, 0.7847, 0.2148, 0.7926, 0.2008, 0.7915, 0.1991, 0.7934, 0.1987, 0.7919, 0.2021, 0.7914, 0.2002, 0.7926, 0.2008, 0.7901, 0.1987, 0.7914, 0.2002, 0.7901, 0.2005, 0.7874, 0.2137, 0.7864, 0.2123, 0.788, 0.2123, 0.7847, 0.213, 0.7864, 0.2123, 0.786, 0.2134, 0.7874, 0.2099, 0.7864, 0.2123, 0.7853, 0.2114, 0.7665, 0.2187, 0.7641, 0.2194, 0.7647, 0.2178, 0.7647, 0.2178, 0.7625, 0.2184, 0.7632, 0.2164, 0.7996, 0.1922, 0.7992, 0.1947, 0.798, 0.1933, 0.7992, 0.1947, 0.7968, 0.1952, 0.798, 0.1933, 0.8007, 0.1975, 0.799, 0.198, 0.7996, 0.1967, 0.7996, 0.1967, 0.7976, 0.1968, 0.7986, 0.196, 0.7975, 0.2013, 0.7957, 0.1994, 0.7971, 0.1992, 0.7971, 0.1992, 0.7958, 0.197, 0.7976, 0.1968, 0.7955, 0.1986, 0.7926, 0.2008, 0.7934, 0.1987, 0.7945, 0.2026, 0.7919, 0.2021, 0.7926, 0.2008, 0.7896, 0.2135, 0.788, 0.2123, 0.79, 0.2115, 0.79, 0.2115, 0.7874, 0.2099, 0.7893, 0.2094, 0.783, 0.211, 0.7853, 0.2114, 0.7847, 0.213, 0.7845, 0.2096, 0.7874, 0.2099, 0.7853, 0.2114, 0.7934, 0.1987, 0.7919, 0.1968, 0.7938, 0.1968, 0.7919, 0.1968, 0.7901, 0.1987, 0.79, 0.1962, 0.7874, 0.2137, 0.7859, 0.2152, 0.786, 0.2134, 0.786, 0.2134, 0.7847, 0.2148, 0.7847, 0.213, 0.7844, 0.2188, 0.7845, 0.2163, 0.7862, 0.2187, 0.7831, 0.2161, 0.7847, 0.2148, 0.7845, 0.2163, 0.7957, 0.1962, 0.7939, 0.1949, 0.7956, 0.1944, 0.7956, 0.1944, 0.7934, 0.1934, 0.7957, 0.1922, 0.7879, 0.2155, 0.7895, 0.2172, 0.7865, 0.2169, 0.7865, 0.2169, 0.7875, 0.2188, 0.7862, 0.2187, 0.7955, 0.1986, 0.7938, 0.1968, 0.7957, 0.1962, 0.7784, 0.1935, 0.7817, 0.1937, 0.7796, 0.1953, 0.7759, 0.1993, 0.7774, 0.198, 0.7776, 0.2004, 0.7814, 0.226, 0.7798, 0.2283, 0.7793, 0.2253, 0.7959, 0.2136, 0.7943, 0.212, 0.7959, 0.2118, 0.7793, 0.205, 0.7771, 0.2044, 0.7791, 0.2034, 0.7994, 0.2143, 0.7974, 0.2153, 0.7975, 0.214, 0.797, 0.2176, 0.7974, 0.2153, 0.7988, 0.2165, 0.7975, 0.214, 0.7963, 0.2159, 0.7959, 0.2136, 0.8043, 0.2247, 0.8028, 0.2237, 0.8046, 0.2225, 0.8044, 0.2265, 0.8034, 0.2251, 0.8043, 0.2247, 0.8017, 0.2256, 0.8034, 0.2251, 0.8031, 0.2262, 0.7976, 0.2121, 0.7984, 0.2093, 0.7994, 0.2122, 0.7962, 0.2101, 0.7976, 0.2121, 0.7959, 0.2118, 0.7967, 0.2077, 0.7973, 0.2098, 0.7962, 0.2101, 0.8046, 0.2285, 0.8022, 0.2286, 0.8027, 0.2272, 0.8014, 0.2308, 0.8022, 0.2286, 0.8032, 0.2296, 0.801, 0.2271, 0.8022, 0.2286, 0.8007, 0.2288, 0.781, 0.1981, 0.7792, 0.1967, 0.7807, 0.1956, 0.7774, 0.198, 0.7792, 0.1967, 0.7791, 0.1982, 0.7796, 0.1953, 0.7792, 0.1967, 0.7779, 0.196, 0.7788, 0.2293, 0.7777, 0.2273, 0.7798, 0.2283, 0.7778, 0.2307, 0.7774, 0.2285, 0.7788, 0.2293, 0.776, 0.2269, 0.7774, 0.2285, 0.7763, 0.2294, 0.7799, 0.2024, 0.7789, 0.2008, 0.7807, 0.2004, 0.7791, 0.2034, 0.7788, 0.2018, 0.7799, 0.2024, 0.7789, 0.2008, 0.7777, 0.2019, 0.7776, 0.2004, 0.7793, 0.2253, 0.7785, 0.2241, 0.7799, 0.2241, 0.7773, 0.2234, 0.7779, 0.2254, 0.776, 0.2251, 0.7797, 0.222, 0.7785, 0.2241, 0.7773, 0.2234, 0.7994, 0.2122, 0.7975, 0.214, 0.7976, 0.2121, 0.7976, 0.2121, 0.7959, 0.2136, 0.7959, 0.2118, 0.7954, 0.218, 0.7963, 0.2159, 0.797, 0.2176, 0.7947, 0.2159, 0.7959, 0.2136, 0.7963, 0.2159, 0.8044, 0.2265, 0.8027, 0.2272, 0.8031, 0.2262, 0.8027, 0.2272, 0.8017, 0.2256, 0.8031, 0.2262, 0.7951, 0.2079, 0.7962, 0.2101, 0.7947, 0.2101, 0.7947, 0.2101, 0.7959, 0.2118, 0.7943, 0.212, 0.7828, 0.201, 0.7799, 0.2024, 0.7807, 0.2004, 0.7816, 0.2042, 0.7791, 0.2034, 0.7799, 0.2024, 0.7814, 0.226, 0.7799, 0.2241, 0.7818, 0.2243, 0.7799, 0.2241, 0.7816, 0.2219, 0.7818, 0.2243, 0.7776, 0.2004, 0.7757, 0.2016, 0.7759, 0.1993, 0.7777, 0.2019, 0.7771, 0.2044, 0.7757, 0.2016, 0.7807, 0.2004, 0.7791, 0.1982, 0.781, 0.1981, 0.7791, 0.1982, 0.7776, 0.2004, 0.7774, 0.198, 0.7793, 0.2253, 0.7777, 0.2273, 0.7779, 0.2254, 0.7779, 0.2254, 0.776, 0.2269, 0.776, 0.2251, 0.7784, 0.1935, 0.7779, 0.196, 0.7772, 0.1952, 0.7779, 0.196, 0.7759, 0.1973, 0.7772, 0.1952, 0.781, 0.1981, 0.7825, 0.196, 0.7828, 0.1986, 0.7807, 0.1956, 0.7817, 0.1937, 0.7825, 0.196, 0.7798, 0.2283, 0.7815, 0.2299, 0.7788, 0.2293, 0.7788, 0.2293, 0.7799, 0.2316, 0.7778, 0.2307, 0.7807, 0.2004, 0.7828, 0.1986, 0.7828, 0.201, 0.7739, 0.2113, 0.7739, 0.2092, 0.7759, 0.2111, 0.774, 0.2165, 0.7758, 0.2153, 0.7759, 0.2182, 0.7687, 0.2136, 0.7714, 0.2127, 0.7705, 0.2162, 0.7685, 0.2092, 0.7666, 0.2079, 0.7688, 0.2077, 0.7949, 0.228, 0.7933, 0.2271, 0.7952, 0.2258, 0.799, 0.2265, 0.7976, 0.2248, 0.7987, 0.2245, 0.7953, 0.2259, 0.7976, 0.2248, 0.7971, 0.2265, 0.7987, 0.2245, 0.7966, 0.224, 0.7988, 0.2228, 0.7708, 0.2109, 0.7711, 0.2092, 0.773, 0.2102, 0.7698, 0.2118, 0.7702, 0.2103, 0.7708, 0.2109, 0.7685, 0.2092, 0.7702, 0.2103, 0.7692, 0.2106, 0.7784, 0.2387, 0.7772, 0.2359, 0.7799, 0.2371, 0.7766, 0.2393, 0.7768, 0.2369, 0.7784, 0.2387, 0.7772, 0.2359, 0.7761, 0.2374, 0.776, 0.235, 0.7907, 0.23, 0.7929, 0.231, 0.7921, 0.232, 0.7939, 0.231, 0.7927, 0.2293, 0.794, 0.2286, 0.7937, 0.2325, 0.7929, 0.231, 0.7939, 0.231, 0.7981, 0.2299, 0.7977, 0.228, 0.799, 0.2282, 0.7971, 0.2316, 0.797, 0.2296, 0.7981, 0.2299, 0.7956, 0.2285, 0.797, 0.2296, 0.7955, 0.2306, 0.7726, 0.2125, 0.7728, 0.2142, 0.7714, 0.2127, 0.7746, 0.2129, 0.7726, 0.2125, 0.7739, 0.2113, 0.7746, 0.2147, 0.7735, 0.2133, 0.7746, 0.2129, 0.7787, 0.2342, 0.7806, 0.233, 0.7806, 0.2351, 0.7775, 0.2337, 0.7792, 0.233, 0.7787, 0.2342, 0.7806, 0.233, 0.7788, 0.2322, 0.7806, 0.2316, 0.7906, 0.2271, 0.7915, 0.2261, 0.7922, 0.2273, 0.7922, 0.2247, 0.79, 0.2255, 0.7903, 0.2238, 0.7933, 0.2271, 0.7915, 0.2261, 0.7922, 0.2247, 0.8005, 0.2263, 0.7987, 0.2245, 0.8005, 0.2241, 0.8005, 0.2241, 0.7988, 0.2228, 0.8007, 0.2225, 0.773, 0.2102, 0.7716, 0.208, 0.7739, 0.2092, 0.7711, 0.2092, 0.7688, 0.2077, 0.7716, 0.208, 0.7698, 0.2118, 0.7677, 0.2112, 0.7692, 0.2106, 0.7677, 0.2112, 0.7685, 0.2092, 0.7692, 0.2106, 0.794, 0.2286, 0.7952, 0.2307, 0.7939, 0.231, 0.7939, 0.231, 0.7952, 0.2327, 0.7937, 0.2325, 0.7799, 0.2371, 0.7787, 0.2342, 0.7806, 0.2351, 0.7772, 0.2359, 0.7775, 0.2337, 0.7787, 0.2342, 0.7907, 0.23, 0.7922, 0.2273, 0.7927, 0.2293, 0.7922, 0.2273, 0.794, 0.2286, 0.7927, 0.2293, 0.7924, 0.2225, 0.7922, 0.2247, 0.7903, 0.2238, 0.7922, 0.2247, 0.7952, 0.2258, 0.7933, 0.2271, 0.799, 0.2282, 0.8005, 0.2306, 0.7981, 0.2299, 0.7981, 0.2299, 0.7997, 0.2318, 0.7971, 0.2316, 0.7705, 0.2162, 0.7728, 0.2142, 0.7723, 0.2164, 0.7728, 0.2142, 0.774, 0.2165, 0.7723, 0.2164, 0.7759, 0.2111, 0.7746, 0.2129, 0.7739, 0.2113, 0.7759, 0.2133, 0.7746, 0.2147, 0.7746, 0.2129, 0.799, 0.2265, 0.7977, 0.228, 0.7971, 0.2265, 0.7971, 0.2265, 0.7956, 0.2285, 0.7953, 0.2259, 0.7714, 0.2127, 0.7708, 0.2109, 0.7726, 0.2125, 0.7726, 0.2125, 0.773, 0.2102, 0.7739, 0.2113, 0.8005, 0.2263, 0.799, 0.2282, 0.799, 0.2265, 0.7728, 0.2213, 0.7729, 0.2194, 0.7739, 0.2207, 0.7727, 0.226, 0.7739, 0.2251, 0.7738, 0.2272, 0.7678, 0.2239, 0.7701, 0.223, 0.7692, 0.2255, 0.7678, 0.2201, 0.7666, 0.2182, 0.7686, 0.2182, 0.7828, 0.2337, 0.7844, 0.2348, 0.7826, 0.2349, 0.7645, 0.231, 0.7631, 0.2296, 0.7644, 0.2294, 0.7618, 0.2288, 0.7624, 0.2305, 0.761, 0.2303, 0.7642, 0.2281, 0.7631, 0.2296, 0.7618, 0.2288, 0.7697, 0.2214, 0.7699, 0.22, 0.7715, 0.2207, 0.7689, 0.2223, 0.769, 0.221, 0.7697, 0.2214, 0.7678, 0.2201, 0.769, 0.221, 0.768, 0.2213, 0.7932, 0.2373, 0.791, 0.2373, 0.7915, 0.2365, 0.7909, 0.2393, 0.791, 0.2373, 0.7922, 0.2386, 0.7915, 0.2365, 0.7902, 0.2374, 0.79, 0.2351, 0.7868, 0.2326, 0.7851, 0.2318, 0.786, 0.2307, 0.7841, 0.233, 0.7851, 0.2318, 0.7852, 0.2329, 0.786, 0.2307, 0.7842, 0.2313, 0.7845, 0.2299, 0.7642, 0.2323, 0.7624, 0.2331, 0.7623, 0.2314, 0.7632, 0.2353, 0.7624, 0.2331, 0.7639, 0.2339, 0.7611, 0.232, 0.7624, 0.2331, 0.7616, 0.2343, 0.7711, 0.2228, 0.7714, 0.2241, 0.7701, 0.223, 0.7729, 0.223, 0.7711, 0.2228, 0.7728, 0.2213, 0.7727, 0.2247, 0.7719, 0.2234, 0.7729, 0.223, 0.7916, 0.2349, 0.7931, 0.234, 0.7932, 0.2357, 0.7905, 0.2341, 0.7921, 0.2339, 0.7916, 0.2349, 0.7932, 0.2329, 0.7921, 0.2339, 0.7917, 0.2328, 0.7868, 0.2348, 0.7858, 0.2356, 0.7855, 0.2343, 0.7851, 0.2364, 0.7868, 0.2364, 0.7855, 0.238, 0.7844, 0.2348, 0.7858, 0.2356, 0.7851, 0.2364, 0.7645, 0.231, 0.7661, 0.2298, 0.766, 0.2315, 0.7644, 0.2294, 0.766, 0.2283, 0.7661, 0.2298, 0.7715, 0.2207, 0.7712, 0.2187, 0.7729, 0.2194, 0.7699, 0.22, 0.7686, 0.2182, 0.7712, 0.2187, 0.7689, 0.2223, 0.7673, 0.2219, 0.768, 0.2213, 0.768, 0.2213, 0.7667, 0.2203, 0.7678, 0.2201, 0.7841, 0.233, 0.7826, 0.2312, 0.7842, 0.2313, 0.7826, 0.2312, 0.7845, 0.2299, 0.7842, 0.2313, 0.7932, 0.2357, 0.7915, 0.2365, 0.7916, 0.2349, 0.7916, 0.2349, 0.79, 0.2351, 0.7905, 0.2341, 0.7868, 0.2326, 0.7855, 0.2343, 0.7852, 0.2329, 0.7855, 0.2343, 0.7841, 0.233, 0.7852, 0.2329, 0.7838, 0.2381, 0.7851, 0.2364, 0.7855, 0.238, 0.7835, 0.2365, 0.7844, 0.2348, 0.7851, 0.2364, 0.7661, 0.2332, 0.7639, 0.2339, 0.7642, 0.2323, 0.7639, 0.2339, 0.7652, 0.2358, 0.7632, 0.2353, 0.7692, 0.2255, 0.7714, 0.2241, 0.7707, 0.2257, 0.7707, 0.2257, 0.7727, 0.2247, 0.7727, 0.226, 0.7728, 0.2213, 0.7739, 0.2232, 0.7729, 0.223, 0.7739, 0.2232, 0.7727, 0.2247, 0.7729, 0.223, 0.7645, 0.231, 0.7623, 0.2314, 0.7624, 0.2305, 0.7623, 0.2314, 0.761, 0.2303, 0.7624, 0.2305, 0.7701, 0.223, 0.7697, 0.2214, 0.7711, 0.2228, 0.7711, 0.2228, 0.7715, 0.2207, 0.7728, 0.2213, 0.766, 0.2315, 0.7642, 0.2323, 0.7645, 0.231, 0.7853, 0.1937, 0.7887, 0.1926, 0.786, 0.1952, 0.7832, 0.1994, 0.7842, 0.1981, 0.7848, 0.1998, 0.7888, 0.2239, 0.7872, 0.226, 0.7862, 0.2234, 0.77, 0.2315, 0.7686, 0.2321, 0.7691, 0.2307, 0.7886, 0.2038, 0.7855, 0.2029, 0.7871, 0.2022, 0.773, 0.229, 0.7722, 0.2312, 0.7713, 0.2302, 0.7738, 0.2331, 0.7722, 0.2312, 0.7742, 0.2301, 0.7713, 0.2302, 0.771, 0.2321, 0.77, 0.2315, 0.7963, 0.2364, 0.798, 0.2376, 0.7953, 0.2382, 0.798, 0.236, 0.7963, 0.2364, 0.7965, 0.2349, 0.798, 0.2376, 0.798, 0.236, 0.7995, 0.2368, 0.7701, 0.2285, 0.7685, 0.2277, 0.7718, 0.2273, 0.7691, 0.2307, 0.7685, 0.2289, 0.7701, 0.2285, 0.7685, 0.2277, 0.7681, 0.2295, 0.7672, 0.2273, 0.7969, 0.2328, 0.7992, 0.2337, 0.7985, 0.235, 0.8002, 0.2339, 0.7988, 0.2322, 0.8004, 0.2318, 0.7985, 0.235, 0.8002, 0.2339, 0.8004, 0.2362, 0.7877, 0.197, 0.7856, 0.1967, 0.7872, 0.1959, 0.7842, 0.1981, 0.7856, 0.1967, 0.7859, 0.198, 0.786, 0.1952, 0.7856, 0.1967, 0.7842, 0.1966, 0.7861, 0.2267, 0.7846, 0.2254, 0.7872, 0.226, 0.7851, 0.2287, 0.7843, 0.2264, 0.7861, 0.2267, 0.7826, 0.2252, 0.7843, 0.2264, 0.7833, 0.2271, 0.7881, 0.2006, 0.786, 0.1997, 0.7878, 0.1986, 0.7871, 0.2022, 0.7861, 0.2006, 0.7881, 0.2006, 0.7848, 0.1998, 0.7861, 0.2006, 0.7851, 0.2011, 0.7862, 0.2234, 0.7849, 0.2227, 0.7865, 0.2222, 0.7837, 0.2222, 0.7846, 0.2238, 0.7826, 0.2237, 0.7855, 0.2206, 0.7849, 0.2227, 0.7837, 0.2222, 0.7718, 0.2273, 0.7713, 0.2302, 0.7701, 0.2285, 0.7713, 0.2302, 0.7691, 0.2307, 0.7701, 0.2285, 0.7738, 0.2331, 0.7712, 0.2337, 0.771, 0.2321, 0.771, 0.2321, 0.7695, 0.2329, 0.77, 0.2315, 0.7965, 0.2349, 0.7985, 0.235, 0.798, 0.236, 0.7985, 0.235, 0.7995, 0.2368, 0.798, 0.236, 0.7666, 0.2282, 0.7681, 0.2295, 0.767, 0.2303, 0.767, 0.2303, 0.7691, 0.2307, 0.7686, 0.2321, 0.7895, 0.1993, 0.7881, 0.2006, 0.7878, 0.1986, 0.79, 0.203, 0.7871, 0.2022, 0.7881, 0.2006, 0.7888, 0.2239, 0.7865, 0.2222, 0.7895, 0.222, 0.7865, 0.2222, 0.7892, 0.2202, 0.7895, 0.222, 0.7848, 0.1998, 0.7833, 0.2015, 0.7832, 0.1994, 0.7851, 0.2011, 0.7855, 0.2029, 0.7833, 0.2015, 0.7878, 0.1986, 0.7859, 0.198, 0.7877, 0.197, 0.7859, 0.198, 0.7848, 0.1998, 0.7842, 0.1981, 0.7862, 0.2234, 0.7846, 0.2254, 0.7846, 0.2238, 0.7846, 0.2238, 0.7826, 0.2252, 0.7826, 0.2237, 0.786, 0.1952, 0.7836, 0.1956, 0.7853, 0.1937, 0.7842, 0.1966, 0.7828, 0.1977, 0.7836, 0.1956, 0.7877, 0.197, 0.7893, 0.1956, 0.79, 0.1972, 0.7893, 0.1956, 0.786, 0.1952, 0.7887, 0.1926, 0.7872, 0.226, 0.7895, 0.2275, 0.7861, 0.2267, 0.7861, 0.2267, 0.7879, 0.229, 0.7851, 0.2287, 0.7878, 0.1986, 0.79, 0.1972, 0.7895, 0.1993, 0.03506, 0.7084, 0.03434, 0.7136, 0.03591, 0.7129, 0.02615, 0.711, 0.02712, 0.7163, 0.02882, 0.7157, 0.02837, 0.7102, 0.02882, 0.7157, 0.03076, 0.7151, 0.03279, 0.7091, 0.03271, 0.7144, 0.03434, 0.7136, 0.02403, 0.7123, 0.02581, 0.7174, 0.02712, 0.7163, 0.0306, 0.7097, 0.03076, 0.7151, 0.03271, 0.7144, 0.03022, 0.7189, 0.03098, 0.7187, 0.03076, 0.7151, 0.03271, 0.7144, 0.03426, 0.7225, 0.03506, 0.7225, 0.02581, 0.7174, 0.02902, 0.724, 0.02975, 0.7233, 0.03271, 0.7144, 0.03076, 0.7151, 0.03098, 0.7187, 0.03162, 0.7194, 0.03154, 0.7203, 0.03426, 0.7225, 0.03154, 0.7203, 0.0331, 0.7233, 0.03426, 0.7225, 0.03271, 0.7144, 0.03098, 0.7187, 0.03162, 0.7194, 0.03591, 0.7129, 0.03434, 0.7136, 0.03633, 0.7205, 0.03434, 0.7136, 0.03506, 0.7225, 0.03633, 0.7205, 0.03633, 0.7205, 0.03506, 0.7225, 0.03632, 0.7214, 0.02882, 0.7157, 0.02712, 0.7163, 0.03022, 0.7189, 0.02712, 0.7163, 0.02975, 0.7233, 0.03034, 0.7196, 0.03023, 0.7238, 0.03063, 0.725, 0.03181, 0.7241, 0.02712, 0.7163, 0.03034, 0.7196, 0.03022, 0.7189, 0.02975, 0.7233, 0.03023, 0.7238, 0.03181, 0.7241, 0.03034, 0.7196, 0.02975, 0.7233, 0.03069, 0.7203, 0.04173, 0.6937, 0.04189, 0.7026, 0.04253, 0.7027, 0.03267, 0.7322, 0.03341, 0.732, 0.03063, 0.725, 0.03426, 0.7225, 0.0331, 0.7233, 0.03436, 0.7233, 0.0331, 0.7233, 0.03491, 0.7317, 0.03463, 0.7238, 0.03436, 0.7233, 0.0331, 0.7233, 0.03463, 0.7238, 0.03633, 0.7226, 0.03506, 0.7225, 0.03518, 0.7229, 0.03518, 0.7229, 0.03515, 0.7238, 0.03633, 0.7226, 0.03515, 0.7238, 0.03619, 0.7308, 0.03691, 0.7306, 0.03063, 0.725, 0.03341, 0.732, 0.03418, 0.7319, 0.03181, 0.7241, 0.03418, 0.7319, 0.03491, 0.7317, 0.03619, 0.7308, 0.03716, 0.7363, 0.03744, 0.7361, 0.03581, 0.7367, 0.03617, 0.7366, 0.03418, 0.7319, 0.03617, 0.7366, 0.03652, 0.7366, 0.03491, 0.7317, 0.03558, 0.7313, 0.03686, 0.7365, 0.03716, 0.7363, 0.03554, 0.7369, 0.03581, 0.7367, 0.03341, 0.732, 0.03491, 0.7317, 0.03652, 0.7366, 0.03686, 0.7365, 0.02063, 0.732, 0.02118, 0.732, 0.02067, 0.7248, 0.0165, 0.7132, 0.01897, 0.7249, 0.02008, 0.725, 0.02231, 0.7131, 0.02059, 0.7136, 0.02198, 0.7196, 0.02059, 0.7136, 0.02152, 0.7245, 0.02198, 0.7196, 0.02152, 0.7245, 0.02227, 0.7237, 0.02217, 0.7205, 0.01521, 0.7139, 0.01375, 0.7149, 0.0165, 0.7204, 0.01375, 0.7149, 0.01611, 0.7208, 0.0165, 0.7204, 0.02008, 0.725, 0.02067, 0.7248, 0.01906, 0.7131, 0.01716, 0.7215, 0.01818, 0.7248, 0.01897, 0.7249, 0.01897, 0.7249, 0.0165, 0.7132, 0.01715, 0.7206, 0.0165, 0.7132, 0.01521, 0.7139, 0.01715, 0.7206, 0.02067, 0.7248, 0.02152, 0.7245, 0.02059, 0.7136, 0.02067, 0.7248, 0.02118, 0.732, 0.02171, 0.732, 0.01742, 0.7249, 0.01848, 0.7322, 0.01908, 0.732, 0.01908, 0.732, 0.01988, 0.732, 0.01897, 0.7249, 0.02152, 0.7245, 0.02171, 0.732, 0.02231, 0.7317, 0.01988, 0.732, 0.02063, 0.732, 0.02008, 0.725, 0.04101, 0.7027, 0.04195, 0.7094, 0.0424, 0.709, 0.03463, 0.7238, 0.03558, 0.7313, 0.03619, 0.7308, 0.03711, 0.6937, 0.03914, 0.7034, 0.03991, 0.7032, 0.04071, 0.6939, 0.04101, 0.7027, 0.04189, 0.7026, 0.03991, 0.7032, 0.0404, 0.703, 0.03935, 0.6938, 0.01888, 0.7079, 0.01456, 0.7083, 0.01465, 0.7085, 0.01665, 0.7218, 0.01604, 0.7218, 0.01742, 0.7249, 0.01742, 0.7249, 0.01818, 0.7248, 0.01716, 0.7215, 0.02579, 0.7077, 0.01888, 0.7079, 0.01906, 0.7083, 0.02588, 0.709, 0.01915, 0.7088, 0.01911, 0.7093, 0.01874, 0.7064, 0.01871, 0.7068, 0.02578, 0.706, 0.01881, 0.7074, 0.01888, 0.7079, 0.02579, 0.7077, 0.0403, 0.7275, 0.04087, 0.7273, 0.03917, 0.7226, 0.03181, 0.7241, 0.0331, 0.7233, 0.03154, 0.7203, 0.0397, 0.7126, 0.03845, 0.7132, 0.03998, 0.722, 0.03845, 0.7132, 0.0382, 0.7213, 0.03998, 0.722, 0.03873, 0.7218, 0.03917, 0.7226, 0.03998, 0.722, 0.04448, 0.7136, 0.04305, 0.7137, 0.0444, 0.7205, 0.04305, 0.7137, 0.04294, 0.7211, 0.0444, 0.7205, 0.04294, 0.7211, 0.0438, 0.7218, 0.04408, 0.721, 0.0419, 0.7137, 0.04156, 0.7213, 0.04294, 0.7211, 0.0397, 0.7126, 0.03998, 0.722, 0.04076, 0.7215, 0.04312, 0.7332, 0.04347, 0.7332, 0.04233, 0.7269, 0.02786, 0.7427, 0.02786, 0.7334, 0.02722, 0.7334, 0.04076, 0.7215, 0.04156, 0.7213, 0.0419, 0.7137, 0.03998, 0.722, 0.04169, 0.7271, 0.04233, 0.7269, 0.04233, 0.7269, 0.04287, 0.7269, 0.04156, 0.7213, 0.04373, 0.7266, 0.04432, 0.7267, 0.0438, 0.7218, 0.03917, 0.7226, 0.04087, 0.7273, 0.04169, 0.7271, 0.04156, 0.7213, 0.04287, 0.7269, 0.04373, 0.7266, 0.03914, 0.7034, 0.03711, 0.6937, 0.03598, 0.6946, 0.04101, 0.7027, 0.04071, 0.6939, 0.03935, 0.6938, 0.0399, 0.7095, 0.04038, 0.7096, 0.03914, 0.7034, 0.03991, 0.7032, 0.04106, 0.7098, 0.0415, 0.7097, 0.0404, 0.703, 0.0415, 0.7097, 0.04195, 0.7094, 0.0424, 0.709, 0.04289, 0.7089, 0.04253, 0.7027, 0.04038, 0.7096, 0.04106, 0.7098, 0.03991, 0.7032, 0.04265, 0.7333, 0.04312, 0.7332, 0.04169, 0.7271, 0.04287, 0.7269, 0.04374, 0.7332, 0.04418, 0.7331, 0.04373, 0.7266, 0.04418, 0.7331, 0.04448, 0.733, 0.0403, 0.7275, 0.04238, 0.7335, 0.04265, 0.7333, 0.04347, 0.7332, 0.04374, 0.7332, 0.04287, 0.7269, 0.01915, 0.7088, 0.02588, 0.709, 0.0259, 0.7084, 0.01881, 0.7074, 0.02613, 0.7067, 0.02578, 0.706, 0.01915, 0.7088, 0.01469, 0.7088, 0.0147, 0.7091, 0.0144, 0.7073, 0.01443, 0.7076, 0.01871, 0.7068, 0.01906, 0.7083, 0.01465, 0.7085, 0.01469, 0.7088, 0.01871, 0.7068, 0.01443, 0.7076, 0.01453, 0.7079, 0.01453, 0.7079, 0.01456, 0.7083, 0.01888, 0.7079, 0.02568, 0.7335, 0.02605, 0.725, 0.0256, 0.7249, 0.0382, 0.7213, 0.03845, 0.7132, 0.03739, 0.714, 0.02604, 0.7427, 0.0266, 0.7333, 0.02568, 0.7335, 0.02285, 0.7428, 0.02437, 0.7336, 0.02361, 0.7335, 0.02497, 0.7428, 0.02568, 0.7335, 0.02498, 0.7335, 0.02722, 0.7334, 0.0266, 0.7333, 0.02604, 0.7427, 0.02437, 0.7336, 0.02285, 0.7428, 0.02408, 0.7428, 0.02519, 0.7249, 0.0247, 0.7248, 0.02361, 0.7335, 0.02696, 0.7248, 0.02659, 0.7249, 0.0266, 0.7333, 0.0266, 0.7333, 0.02659, 0.7249, 0.02605, 0.725, 0.02498, 0.7335, 0.0256, 0.7249, 0.02519, 0.7249, 0.02732, 0.7247, 0.02696, 0.7248, 0.02722, 0.7334, 0.7701, 0.2055, 0.7727, 0.2063, 0.7717, 0.2076, 0.7684, 0.1981, 0.7679, 0.2006, 0.7666, 0.2, 0.7752, 0.1984, 0.7757, 0.2019, 0.7729, 0.2021, 0.7589, 0.2198, 0.7583, 0.2221, 0.7568, 0.2221, 0.7747, 0.1926, 0.7754, 0.1939, 0.7728, 0.1942, 0.7943, 0.2173, 0.7935, 0.2204, 0.7918, 0.2188, 0.7908, 0.2197, 0.7918, 0.2188, 0.7935, 0.2204, 0.7917, 0.2167, 0.7918, 0.2188, 0.7908, 0.2197, 0.762, 0.2178, 0.7608, 0.2184, 0.7602, 0.2169, 0.7622, 0.2203, 0.7604, 0.22, 0.7608, 0.2184, 0.7589, 0.2198, 0.7602, 0.2169, 0.7608, 0.2184, 0.7919, 0.2137, 0.7915, 0.2099, 0.7938, 0.2094, 0.7624, 0.2237, 0.7607, 0.2257, 0.7594, 0.2242, 0.7583, 0.2245, 0.7594, 0.2242, 0.7607, 0.2257, 0.7583, 0.2221, 0.7599, 0.222, 0.7594, 0.2242, 0.7802, 0.2127, 0.7778, 0.2128, 0.7783, 0.2091, 0.776, 0.2123, 0.7766, 0.2085, 0.7783, 0.2091, 0.779, 0.2079, 0.7803, 0.2091, 0.7783, 0.2091, 0.7714, 0.2031, 0.7693, 0.2029, 0.7699, 0.201, 0.7701, 0.2055, 0.7683, 0.2038, 0.7693, 0.2029, 0.7679, 0.2006, 0.7699, 0.201, 0.7693, 0.2029, 0.7789, 0.2191, 0.7772, 0.2182, 0.7772, 0.2164, 0.776, 0.2187, 0.7772, 0.2182, 0.7789, 0.2191, 0.7772, 0.2164, 0.7772, 0.2182, 0.776, 0.2187, 0.7723, 0.1974, 0.7704, 0.198, 0.7712, 0.1964, 0.7701, 0.1959, 0.7712, 0.1964, 0.7704, 0.198, 0.7728, 0.1942, 0.773, 0.1958, 0.7712, 0.1964, 0.7943, 0.2142, 0.7943, 0.2173, 0.7917, 0.2167, 0.7919, 0.2137, 0.7917, 0.2167, 0.79, 0.216, 0.7624, 0.2149, 0.7602, 0.2169, 0.7594, 0.2155, 0.7602, 0.2169, 0.7589, 0.2198, 0.7576, 0.2189, 0.7622, 0.2203, 0.7624, 0.2237, 0.7599, 0.222, 0.7599, 0.222, 0.7583, 0.2221, 0.7589, 0.2198, 0.7594, 0.227, 0.7586, 0.228, 0.7572, 0.2251, 0.7583, 0.2245, 0.7572, 0.2251, 0.7568, 0.2221, 0.7825, 0.2163, 0.7818, 0.221, 0.7789, 0.2191, 0.7789, 0.2191, 0.7818, 0.221, 0.7803, 0.2219, 0.7752, 0.1984, 0.7723, 0.1974, 0.773, 0.1958, 0.773, 0.1958, 0.7728, 0.1942, 0.7754, 0.1939, 0.7677, 0.1961, 0.7697, 0.1942, 0.7701, 0.1959, 0.7697, 0.1942, 0.7723, 0.1922, 0.7728, 0.1942, 0.7798, 0.2159, 0.7772, 0.2164, 0.7778, 0.2128, 0.7778, 0.2128, 0.7772, 0.2164, 0.776, 0.216, 0.7723, 0.1974, 0.7729, 0.2021, 0.7699, 0.201, 0.7699, 0.201, 0.7679, 0.2006, 0.7684, 0.1981, 0.7692, 0.2056, 0.7674, 0.2039, 0.7683, 0.2038, 0.7674, 0.2039, 0.7666, 0.2, 0.7679, 0.2006, 0.7802, 0.2127, 0.7803, 0.2091, 0.7825, 0.21, 0.7803, 0.2091, 0.779, 0.2079, 0.7823, 0.2077, 0.7729, 0.2021, 0.7757, 0.2019, 0.7751, 0.2045, 0.7714, 0.2031, 0.7751, 0.2045, 0.7727, 0.2063, 0.7798, 0.2159, 0.7802, 0.2127, 0.7825, 0.2132, 0.7862, 0.2187, 0.7875, 0.2188, 0.7866, 0.2202, 0.7847, 0.213, 0.7847, 0.2148, 0.7826, 0.2138, 0.7896, 0.2135, 0.79, 0.2154, 0.7879, 0.2155, 0.7968, 0.1952, 0.7986, 0.196, 0.7976, 0.1968, 0.7884, 0.208, 0.7893, 0.2094, 0.7874, 0.2099, 0.7656, 0.2209, 0.7648, 0.2225, 0.7636, 0.2207, 0.7626, 0.2226, 0.7625, 0.2207, 0.7636, 0.2207, 0.7641, 0.2194, 0.7636, 0.2207, 0.7625, 0.2207, 0.8006, 0.1958, 0.7998, 0.1959, 0.7992, 0.1947, 0.7996, 0.1967, 0.7998, 0.1959, 0.8006, 0.1958, 0.7986, 0.196, 0.7992, 0.1947, 0.7998, 0.1959, 0.7647, 0.2178, 0.7654, 0.2152, 0.7665, 0.2149, 0.7632, 0.2164, 0.7648, 0.2148, 0.7654, 0.2152, 0.7665, 0.2149, 0.7654, 0.2152, 0.7648, 0.2148, 0.8007, 0.1993, 0.7992, 0.2004, 0.7983, 0.1993, 0.7975, 0.2013, 0.7971, 0.1992, 0.7983, 0.1993, 0.799, 0.198, 0.7983, 0.1993, 0.7971, 0.1992, 0.7938, 0.1968, 0.7919, 0.1968, 0.7921, 0.1952, 0.79, 0.1962, 0.7907, 0.1942, 0.7921, 0.1952, 0.7934, 0.1934, 0.7939, 0.1949, 0.7921, 0.1952, 0.7865, 0.2169, 0.7857, 0.2162, 0.7859, 0.2152, 0.7845, 0.2163, 0.7857, 0.2162, 0.7865, 0.2169, 0.7859, 0.2152, 0.7857, 0.2162, 0.7845, 0.2163, 0.7926, 0.2008, 0.7914, 0.2002, 0.7915, 0.1991, 0.7919, 0.2021, 0.7901, 0.2005, 0.7914, 0.2002, 0.7901, 0.1987, 0.7915, 0.1991, 0.7914, 0.2002, 0.7874, 0.2137, 0.786, 0.2134, 0.7864, 0.2123, 0.7847, 0.213, 0.7853, 0.2114, 0.7864, 0.2123, 0.7874, 0.2099, 0.788, 0.2123, 0.7864, 0.2123, 0.7665, 0.2187, 0.7656, 0.2209, 0.7641, 0.2194, 0.7647, 0.2178, 0.7641, 0.2194, 0.7625, 0.2184, 0.7996, 0.1922, 0.8007, 0.1934, 0.7992, 0.1947, 0.7992, 0.1947, 0.7986, 0.196, 0.7968, 0.1952, 0.8007, 0.1975, 0.8007, 0.1993, 0.799, 0.198, 0.7996, 0.1967, 0.799, 0.198, 0.7976, 0.1968, 0.7975, 0.2013, 0.7961, 0.2019, 0.7957, 0.1994, 0.7971, 0.1992, 0.7957, 0.1994, 0.7958, 0.197, 0.7955, 0.1986, 0.7945, 0.2026, 0.7926, 0.2008, 0.7945, 0.2026, 0.793, 0.2037, 0.7919, 0.2021, 0.7896, 0.2135, 0.7874, 0.2137, 0.788, 0.2123, 0.79, 0.2115, 0.788, 0.2123, 0.7874, 0.2099, 0.783, 0.211, 0.7845, 0.2096, 0.7853, 0.2114, 0.7845, 0.2096, 0.7864, 0.2077, 0.7874, 0.2099, 0.7934, 0.1987, 0.7915, 0.1991, 0.7919, 0.1968, 0.7919, 0.1968, 0.7915, 0.1991, 0.7901, 0.1987, 0.7874, 0.2137, 0.7879, 0.2155, 0.7859, 0.2152, 0.786, 0.2134, 0.7859, 0.2152, 0.7847, 0.2148, 0.7844, 0.2188, 0.7831, 0.2161, 0.7845, 0.2163, 0.7831, 0.2161, 0.7826, 0.2138, 0.7847, 0.2148, 0.7957, 0.1962, 0.7938, 0.1968, 0.7939, 0.1949, 0.7956, 0.1944, 0.7939, 0.1949, 0.7934, 0.1934, 0.7879, 0.2155, 0.79, 0.2154, 0.7895, 0.2172, 0.7865, 0.2169, 0.7895, 0.2172, 0.7875, 0.2188, 0.7955, 0.1986, 0.7934, 0.1987, 0.7938, 0.1968, 0.7784, 0.1935, 0.7806, 0.1922, 0.7817, 0.1937, 0.7759, 0.1993, 0.7759, 0.1973, 0.7774, 0.198, 0.7814, 0.226, 0.7818, 0.228, 0.7798, 0.2283, 0.7959, 0.2136, 0.7943, 0.2136, 0.7943, 0.212, 0.7793, 0.205, 0.7781, 0.2062, 0.7771, 0.2044, 0.7994, 0.2143, 0.7988, 0.2165, 0.7974, 0.2153, 0.797, 0.2176, 0.7963, 0.2159, 0.7974, 0.2153, 0.7975, 0.214, 0.7974, 0.2153, 0.7963, 0.2159, 0.8043, 0.2247, 0.8034, 0.2251, 0.8028, 0.2237, 0.8044, 0.2265, 0.8031, 0.2262, 0.8034, 0.2251, 0.8017, 0.2256, 0.8028, 0.2237, 0.8034, 0.2251, 0.7976, 0.2121, 0.7973, 0.2098, 0.7984, 0.2093, 0.7962, 0.2101, 0.7973, 0.2098, 0.7976, 0.2121, 0.7967, 0.2077, 0.7984, 0.2093, 0.7973, 0.2098, 0.8046, 0.2285, 0.8032, 0.2296, 0.8022, 0.2286, 0.8014, 0.2308, 0.8007, 0.2288, 0.8022, 0.2286, 0.801, 0.2271, 0.8027, 0.2272, 0.8022, 0.2286, 0.781, 0.1981, 0.7791, 0.1982, 0.7792, 0.1967, 0.7774, 0.198, 0.7779, 0.196, 0.7792, 0.1967, 0.7796, 0.1953, 0.7807, 0.1956, 0.7792, 0.1967, 0.7788, 0.2293, 0.7774, 0.2285, 0.7777, 0.2273, 0.7778, 0.2307, 0.7763, 0.2294, 0.7774, 0.2285, 0.776, 0.2269, 0.7777, 0.2273, 0.7774, 0.2285, 0.7799, 0.2024, 0.7788, 0.2018, 0.7789, 0.2008, 0.7791, 0.2034, 0.7777, 0.2019, 0.7788, 0.2018, 0.7789, 0.2008, 0.7788, 0.2018, 0.7777, 0.2019, 0.7793, 0.2253, 0.7779, 0.2254, 0.7785, 0.2241, 0.7773, 0.2234, 0.7785, 0.2241, 0.7779, 0.2254, 0.7797, 0.222, 0.7799, 0.2241, 0.7785, 0.2241, 0.7994, 0.2122, 0.7994, 0.2143, 0.7975, 0.214, 0.7976, 0.2121, 0.7975, 0.214, 0.7959, 0.2136, 0.7954, 0.218, 0.7947, 0.2159, 0.7963, 0.2159, 0.7947, 0.2159, 0.7943, 0.2136, 0.7959, 0.2136, 0.8044, 0.2265, 0.8046, 0.2285, 0.8027, 0.2272, 0.8027, 0.2272, 0.801, 0.2271, 0.8017, 0.2256, 0.7951, 0.2079, 0.7967, 0.2077, 0.7962, 0.2101, 0.7947, 0.2101, 0.7962, 0.2101, 0.7959, 0.2118, 0.7828, 0.201, 0.7816, 0.2042, 0.7799, 0.2024, 0.7816, 0.2042, 0.7793, 0.205, 0.7791, 0.2034, 0.7814, 0.226, 0.7793, 0.2253, 0.7799, 0.2241, 0.7799, 0.2241, 0.7797, 0.222, 0.7816, 0.2219, 0.7776, 0.2004, 0.7777, 0.2019, 0.7757, 0.2016, 0.7777, 0.2019, 0.7791, 0.2034, 0.7771, 0.2044, 0.7807, 0.2004, 0.7789, 0.2008, 0.7791, 0.1982, 0.7791, 0.1982, 0.7789, 0.2008, 0.7776, 0.2004, 0.7793, 0.2253, 0.7798, 0.2283, 0.7777, 0.2273, 0.7779, 0.2254, 0.7777, 0.2273, 0.776, 0.2269, 0.7784, 0.1935, 0.7796, 0.1953, 0.7779, 0.196, 0.7779, 0.196, 0.7774, 0.198, 0.7759, 0.1973, 0.781, 0.1981, 0.7807, 0.1956, 0.7825, 0.196, 0.7807, 0.1956, 0.7796, 0.1953, 0.7817, 0.1937, 0.7798, 0.2283, 0.7818, 0.228, 0.7815, 0.2299, 0.7788, 0.2293, 0.7815, 0.2299, 0.7799, 0.2316, 0.7807, 0.2004, 0.781, 0.1981, 0.7828, 0.1986, 0.7739, 0.2113, 0.773, 0.2102, 0.7739, 0.2092, 0.774, 0.2165, 0.7746, 0.2147, 0.7758, 0.2153, 0.7687, 0.2136, 0.7698, 0.2118, 0.7714, 0.2127, 0.7685, 0.2092, 0.767, 0.2095, 0.7666, 0.2079, 0.7949, 0.228, 0.794, 0.2286, 0.7933, 0.2271, 0.799, 0.2265, 0.7971, 0.2265, 0.7976, 0.2248, 0.7953, 0.2259, 0.7966, 0.224, 0.7976, 0.2248, 0.7987, 0.2245, 0.7976, 0.2248, 0.7966, 0.224, 0.7708, 0.2109, 0.7702, 0.2103, 0.7711, 0.2092, 0.7698, 0.2118, 0.7692, 0.2106, 0.7702, 0.2103, 0.7685, 0.2092, 0.7711, 0.2092, 0.7702, 0.2103, 0.7784, 0.2387, 0.7768, 0.2369, 0.7772, 0.2359, 0.7766, 0.2393, 0.7761, 0.2374, 0.7768, 0.2369, 0.7772, 0.2359, 0.7768, 0.2369, 0.7761, 0.2374, 0.7907, 0.23, 0.7927, 0.2293, 0.7929, 0.231, 0.7939, 0.231, 0.7929, 0.231, 0.7927, 0.2293, 0.7937, 0.2325, 0.7921, 0.232, 0.7929, 0.231, 0.7981, 0.2299, 0.797, 0.2296, 0.7977, 0.228, 0.7971, 0.2316, 0.7955, 0.2306, 0.797, 0.2296, 0.7956, 0.2285, 0.7977, 0.228, 0.797, 0.2296, 0.7726, 0.2125, 0.7735, 0.2133, 0.7728, 0.2142, 0.7746, 0.2129, 0.7735, 0.2133, 0.7726, 0.2125, 0.7746, 0.2147, 0.7728, 0.2142, 0.7735, 0.2133, 0.7787, 0.2342, 0.7792, 0.233, 0.7806, 0.233, 0.7775, 0.2337, 0.7788, 0.2322, 0.7792, 0.233, 0.7806, 0.233, 0.7792, 0.233, 0.7788, 0.2322, 0.7906, 0.2271, 0.79, 0.2255, 0.7915, 0.2261, 0.7922, 0.2247, 0.7915, 0.2261, 0.79, 0.2255, 0.7933, 0.2271, 0.7922, 0.2273, 0.7915, 0.2261, 0.8005, 0.2263, 0.799, 0.2265, 0.7987, 0.2245, 0.8005, 0.2241, 0.7987, 0.2245, 0.7988, 0.2228, 0.773, 0.2102, 0.7711, 0.2092, 0.7716, 0.208, 0.7711, 0.2092, 0.7685, 0.2092, 0.7688, 0.2077, 0.7698, 0.2118, 0.7687, 0.2136, 0.7677, 0.2112, 0.7677, 0.2112, 0.767, 0.2095, 0.7685, 0.2092, 0.794, 0.2286, 0.7949, 0.228, 0.7952, 0.2307, 0.7939, 0.231, 0.7952, 0.2307, 0.7952, 0.2327, 0.7799, 0.2371, 0.7772, 0.2359, 0.7787, 0.2342, 0.7772, 0.2359, 0.776, 0.235, 0.7775, 0.2337, 0.7907, 0.23, 0.7906, 0.2271, 0.7922, 0.2273, 0.7922, 0.2273, 0.7933, 0.2271, 0.794, 0.2286, 0.7924, 0.2225, 0.794, 0.2239, 0.7922, 0.2247, 0.7922, 0.2247, 0.794, 0.2239, 0.7952, 0.2258, 0.799, 0.2282, 0.8007, 0.2284, 0.8005, 0.2306, 0.7981, 0.2299, 0.8005, 0.2306, 0.7997, 0.2318, 0.7705, 0.2162, 0.7714, 0.2127, 0.7728, 0.2142, 0.7728, 0.2142, 0.7746, 0.2147, 0.774, 0.2165, 0.7759, 0.2111, 0.7759, 0.2133, 0.7746, 0.2129, 0.7759, 0.2133, 0.7758, 0.2153, 0.7746, 0.2147, 0.799, 0.2265, 0.799, 0.2282, 0.7977, 0.228, 0.7971, 0.2265, 0.7977, 0.228, 0.7956, 0.2285, 0.7714, 0.2127, 0.7698, 0.2118, 0.7708, 0.2109, 0.7726, 0.2125, 0.7708, 0.2109, 0.773, 0.2102, 0.8005, 0.2263, 0.8007, 0.2284, 0.799, 0.2282, 0.7728, 0.2213, 0.7715, 0.2207, 0.7729, 0.2194, 0.7727, 0.226, 0.7727, 0.2247, 0.7739, 0.2251, 0.7678, 0.2239, 0.7689, 0.2223, 0.7701, 0.223, 0.7678, 0.2201, 0.7667, 0.2203, 0.7666, 0.2182, 0.7828, 0.2337, 0.7841, 0.233, 0.7844, 0.2348, 0.7645, 0.231, 0.7624, 0.2305, 0.7631, 0.2296, 0.7618, 0.2288, 0.7631, 0.2296, 0.7624, 0.2305, 0.7642, 0.2281, 0.7644, 0.2294, 0.7631, 0.2296, 0.7697, 0.2214, 0.769, 0.221, 0.7699, 0.22, 0.7689, 0.2223, 0.768, 0.2213, 0.769, 0.221, 0.7678, 0.2201, 0.7699, 0.22, 0.769, 0.221, 0.7932, 0.2373, 0.7922, 0.2386, 0.791, 0.2373, 0.7909, 0.2393, 0.7902, 0.2374, 0.791, 0.2373, 0.7915, 0.2365, 0.791, 0.2373, 0.7902, 0.2374, 0.7868, 0.2326, 0.7852, 0.2329, 0.7851, 0.2318, 0.7841, 0.233, 0.7842, 0.2313, 0.7851, 0.2318, 0.786, 0.2307, 0.7851, 0.2318, 0.7842, 0.2313, 0.7642, 0.2323, 0.7639, 0.2339, 0.7624, 0.2331, 0.7632, 0.2353, 0.7616, 0.2343, 0.7624, 0.2331, 0.7611, 0.232, 0.7623, 0.2314, 0.7624, 0.2331, 0.7711, 0.2228, 0.7719, 0.2234, 0.7714, 0.2241, 0.7729, 0.223, 0.7719, 0.2234, 0.7711, 0.2228, 0.7727, 0.2247, 0.7714, 0.2241, 0.7719, 0.2234, 0.7916, 0.2349, 0.7921, 0.2339, 0.7931, 0.234, 0.7905, 0.2341, 0.7917, 0.2328, 0.7921, 0.2339, 0.7932, 0.2329, 0.7931, 0.234, 0.7921, 0.2339, 0.7868, 0.2348, 0.7868, 0.2364, 0.7858, 0.2356, 0.7851, 0.2364, 0.7858, 0.2356, 0.7868, 0.2364, 0.7844, 0.2348, 0.7855, 0.2343, 0.7858, 0.2356, 0.7645, 0.231, 0.7644, 0.2294, 0.7661, 0.2298, 0.7644, 0.2294, 0.7642, 0.2281, 0.766, 0.2283, 0.7715, 0.2207, 0.7699, 0.22, 0.7712, 0.2187, 0.7699, 0.22, 0.7678, 0.2201, 0.7686, 0.2182, 0.7689, 0.2223, 0.7678, 0.2239, 0.7673, 0.2219, 0.768, 0.2213, 0.7673, 0.2219, 0.7667, 0.2203, 0.7841, 0.233, 0.7828, 0.2337, 0.7826, 0.2312, 0.7826, 0.2312, 0.7828, 0.2291, 0.7845, 0.2299, 0.7932, 0.2357, 0.7932, 0.2373, 0.7915, 0.2365, 0.7916, 0.2349, 0.7915, 0.2365, 0.79, 0.2351, 0.7868, 0.2326, 0.7868, 0.2348, 0.7855, 0.2343, 0.7855, 0.2343, 0.7844, 0.2348, 0.7841, 0.233, 0.7838, 0.2381, 0.7835, 0.2365, 0.7851, 0.2364, 0.7835, 0.2365, 0.7826, 0.2349, 0.7844, 0.2348, 0.7661, 0.2332, 0.7659, 0.2349, 0.7639, 0.2339, 0.7639, 0.2339, 0.7659, 0.2349, 0.7652, 0.2358, 0.7692, 0.2255, 0.7701, 0.223, 0.7714, 0.2241, 0.7707, 0.2257, 0.7714, 0.2241, 0.7727, 0.2247, 0.7728, 0.2213, 0.7739, 0.2207, 0.7739, 0.2232, 0.7739, 0.2232, 0.7739, 0.2251, 0.7727, 0.2247, 0.7645, 0.231, 0.7642, 0.2323, 0.7623, 0.2314, 0.7623, 0.2314, 0.7611, 0.232, 0.761, 0.2303, 0.7701, 0.223, 0.7689, 0.2223, 0.7697, 0.2214, 0.7711, 0.2228, 0.7697, 0.2214, 0.7715, 0.2207, 0.766, 0.2315, 0.7661, 0.2332, 0.7642, 0.2323, 0.7853, 0.1937, 0.7877, 0.1922, 0.7887, 0.1926, 0.7832, 0.1994, 0.7828, 0.1977, 0.7842, 0.1981, 0.7888, 0.2239, 0.7895, 0.226, 0.7872, 0.226, 0.77, 0.2315, 0.7695, 0.2329, 0.7686, 0.2321, 0.7886, 0.2038, 0.7887, 0.205, 0.7855, 0.2029, 0.773, 0.229, 0.7742, 0.2301, 0.7722, 0.2312, 0.7738, 0.2331, 0.771, 0.2321, 0.7722, 0.2312, 0.7713, 0.2302, 0.7722, 0.2312, 0.771, 0.2321, 0.7963, 0.2364, 0.7974, 0.2365, 0.798, 0.2376, 0.798, 0.236, 0.7974, 0.2365, 0.7963, 0.2364, 0.798, 0.2376, 0.7974, 0.2365, 0.798, 0.236, 0.7701, 0.2285, 0.7685, 0.2289, 0.7685, 0.2277, 0.7691, 0.2307, 0.7681, 0.2295, 0.7685, 0.2289, 0.7685, 0.2277, 0.7685, 0.2289, 0.7681, 0.2295, 0.7969, 0.2328, 0.7988, 0.2322, 0.7992, 0.2337, 0.8002, 0.2339, 0.7992, 0.2337, 0.7988, 0.2322, 0.7985, 0.235, 0.7992, 0.2337, 0.8002, 0.2339, 0.7877, 0.197, 0.7859, 0.198, 0.7856, 0.1967, 0.7842, 0.1981, 0.7842, 0.1966, 0.7856, 0.1967, 0.786, 0.1952, 0.7872, 0.1959, 0.7856, 0.1967, 0.7861, 0.2267, 0.7843, 0.2264, 0.7846, 0.2254, 0.7851, 0.2287, 0.7833, 0.2271, 0.7843, 0.2264, 0.7826, 0.2252, 0.7846, 0.2254, 0.7843, 0.2264, 0.7881, 0.2006, 0.7861, 0.2006, 0.786, 0.1997, 0.7871, 0.2022, 0.7851, 0.2011, 0.7861, 0.2006, 0.7848, 0.1998, 0.786, 0.1997, 0.7861, 0.2006, 0.7862, 0.2234, 0.7846, 0.2238, 0.7849, 0.2227, 0.7837, 0.2222, 0.7849, 0.2227, 0.7846, 0.2238, 0.7855, 0.2206, 0.7865, 0.2222, 0.7849, 0.2227, 0.7718, 0.2273, 0.773, 0.229, 0.7713, 0.2302, 0.7713, 0.2302, 0.77, 0.2315, 0.7691, 0.2307, 0.7738, 0.2331, 0.7742, 0.2342, 0.7712, 0.2337, 0.771, 0.2321, 0.7712, 0.2337, 0.7695, 0.2329, 0.7965, 0.2349, 0.7969, 0.2328, 0.7985, 0.235, 0.7985, 0.235, 0.8004, 0.2362, 0.7995, 0.2368, 0.7666, 0.2282, 0.7672, 0.2273, 0.7681, 0.2295, 0.767, 0.2303, 0.7681, 0.2295, 0.7691, 0.2307, 0.7895, 0.1993, 0.79, 0.203, 0.7881, 0.2006, 0.79, 0.203, 0.7886, 0.2038, 0.7871, 0.2022, 0.7888, 0.2239, 0.7862, 0.2234, 0.7865, 0.2222, 0.7865, 0.2222, 0.7855, 0.2206, 0.7892, 0.2202, 0.7848, 0.1998, 0.7851, 0.2011, 0.7833, 0.2015, 0.7851, 0.2011, 0.7871, 0.2022, 0.7855, 0.2029, 0.7878, 0.1986, 0.786, 0.1997, 0.7859, 0.198, 0.7859, 0.198, 0.786, 0.1997, 0.7848, 0.1998, 0.7862, 0.2234, 0.7872, 0.226, 0.7846, 0.2254, 0.7846, 0.2238, 0.7846, 0.2254, 0.7826, 0.2252, 0.786, 0.1952, 0.7842, 0.1966, 0.7836, 0.1956, 0.7842, 0.1966, 0.7842, 0.1981, 0.7828, 0.1977, 0.7877, 0.197, 0.7872, 0.1959, 0.7893, 0.1956, 0.7893, 0.1956, 0.7872, 0.1959, 0.786, 0.1952, 0.7872, 0.226, 0.7895, 0.226, 0.7895, 0.2275, 0.7861, 0.2267, 0.7895, 0.2275, 0.7879, 0.229, 0.7878, 0.1986, 0.7877, 0.197, 0.79, 0.1972])
me_tree.materials.append(None)
me_tree.use_remesh_fix_poles = True
me_tree.use_remesh_preserve_attributes = False
me_tree.use_mirror_vertex_groups = False
me_tree.update()

# ---- objects
ob_tree = bpy.data.objects.new('Tree', me_tree)

# ---- transforms, parenting, visibility, modifiers, constraints
ob_tree.location = (0.0, 0.0, 0.0)
ob_tree.scale = (3.495, 4.336, 3.907)
ob_tree.lineart.crease_threshold = 0.0

# ---- collection membership
col_collection.objects.link(ob_tree)

# ---- scene / render settings (as saved in the file)
scene.frame_start = 1; scene.frame_end = 250; scene.frame_set(1)
scene.render.engine = 'BLENDER_EEVEE_NEXT'
scene.cycles.use_denoising = False
scene.cycles.samples = 128
scene.cycles.sampling_pattern = 'TABULATED_SOBOL'
scene.cycles.use_adaptive_sampling = False
scene.cycles.use_light_tree = False
scene.view_settings.view_transform = 'Filmic'
bpy.context.view_layer.update()

# ---- added for rendering (the .blend has no active camera and no usable light): camera, sun
cam_auto = bpy.data.cameras.new('AutoCamera')
cam_auto.lens = 50.0
cam_auto.sensor_width = 36.0
cam_auto.clip_end = 1000.0
ob_auto_camera = bpy.data.objects.new('AutoCamera', cam_auto)
scene.collection.objects.link(ob_auto_camera)
ob_auto_camera.location = (32.9138, -39.3382, 36.5013)
ob_auto_camera.rotation_euler = (1.09748, -7.21219e-08, 0.694738)
scene.camera = ob_auto_camera
light_auto_sun = bpy.data.lights.new('AutoSun', 'SUN')
light_auto_sun.energy = 3.0
light_auto_sun.angle = 0.0523599
ob_auto_sun = bpy.data.objects.new('AutoSun', light_auto_sun)
scene.collection.objects.link(ob_auto_sun)
ob_auto_sun.rotation_euler = (0.872665, 0.174533, 0.523599)
bpy.context.view_layer.update()
